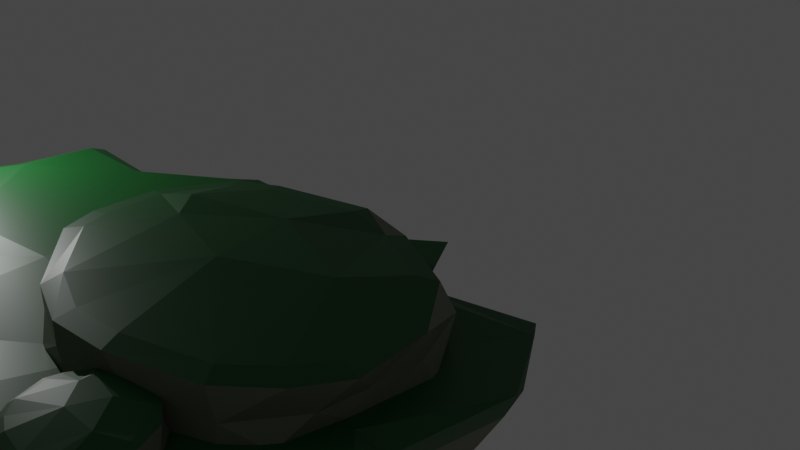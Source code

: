 # Source: cliffMaybe.blend  (saved by Blender 2.83.18; exported with 4.5.12 LTS)
import bpy
from mathutils import Matrix  # noqa: F401  (used for matrix-valued properties, if any)

bpy.ops.wm.read_factory_settings(use_empty=True)
scene = bpy.context.scene
scene.name = 'Scene'

# ---- collections
col_collection = bpy.data.collections.new('Collection'); scene.collection.children.link(col_collection)

# ---- materials (node trees are filled in below, after node groups)
mat_0_000_0_084_0_0007 = bpy.data.materials.new('0.000,0.084,0.0007')
mat_0_000_0_084_0_0007.use_transparent_shadow = False
mat_0_200_0_109_0_084 = bpy.data.materials.new('0.200,0.109,0.084')
mat_0_200_0_109_0_084.use_transparent_shadow = False
mat_0_165_0_188_0_125 = bpy.data.materials.new('0.165,0.188,0.125')
mat_0_165_0_188_0_125.use_transparent_shadow = False
mat_0_005_0_1_0_016 = bpy.data.materials.new('0.005,0.1,0.016')
mat_0_005_0_1_0_016.use_transparent_shadow = False

# ---- material node trees
mat_0_000_0_084_0_0007.use_nodes = True; mat_0_000_0_084_0_0007.node_tree.nodes.clear()
_N = mat_0_000_0_084_0_0007.node_tree.nodes; _L = mat_0_000_0_084_0_0007.node_tree.links
n0 = _N.new('ShaderNodeBsdfPrincipled'); n0.name = 'Principled BSDF'; n0.location = (10, 300)
n0.distribution = 'GGX'
n0.subsurface_method = 'BURLEY'
n0.inputs[0].default_value = (0.0, 0.08353, 0.0007099, 1.0)
n0.inputs[3].default_value = 1.45
n0.inputs[27].default_value = (0.0, 0.0, 0.0, 1.0)
n0.inputs[28].default_value = 1.0
n1 = _N.new('ShaderNodeOutputMaterial'); n1.name = 'Material Output'; n1.location = (300, 300)
_L.new(n0.outputs[0], n1.inputs[0])
n1.is_active_output = True
mat_0_200_0_109_0_084.use_nodes = True; mat_0_200_0_109_0_084.node_tree.nodes.clear()
_N = mat_0_200_0_109_0_084.node_tree.nodes; _L = mat_0_200_0_109_0_084.node_tree.links
n0 = _N.new('ShaderNodeBsdfPrincipled'); n0.name = 'Principled BSDF'; n0.location = (10, 300)
n0.distribution = 'GGX'
n0.subsurface_method = 'BURLEY'
n0.inputs[0].default_value = (0.1999, 0.1094, 0.08401, 1.0)
n0.inputs[3].default_value = 1.45
n0.inputs[27].default_value = (0.0, 0.0, 0.0, 1.0)
n0.inputs[28].default_value = 1.0
n1 = _N.new('ShaderNodeOutputMaterial'); n1.name = 'Material Output'; n1.location = (300, 300)
_L.new(n0.outputs[0], n1.inputs[0])
n1.is_active_output = True
mat_0_165_0_188_0_125.use_nodes = True; mat_0_165_0_188_0_125.node_tree.nodes.clear()
_N = mat_0_165_0_188_0_125.node_tree.nodes; _L = mat_0_165_0_188_0_125.node_tree.links
n0 = _N.new('ShaderNodeBsdfPrincipled'); n0.name = 'Principled BSDF'; n0.location = (10, 300)
n0.distribution = 'GGX'
n0.subsurface_method = 'BURLEY'
n0.inputs[0].default_value = (0.1651, 0.1878, 0.1248, 1.0)
n0.inputs[3].default_value = 1.45
n0.inputs[27].default_value = (0.0, 0.0, 0.0, 1.0)
n0.inputs[28].default_value = 1.0
n1 = _N.new('ShaderNodeOutputMaterial'); n1.name = 'Material Output'; n1.location = (300, 300)
_L.new(n0.outputs[0], n1.inputs[0])
n1.is_active_output = True
mat_0_005_0_1_0_016.use_nodes = True; mat_0_005_0_1_0_016.node_tree.nodes.clear()
_N = mat_0_005_0_1_0_016.node_tree.nodes; _L = mat_0_005_0_1_0_016.node_tree.links
n0 = _N.new('ShaderNodeBsdfPrincipled'); n0.name = 'Principled BSDF'; n0.location = (10, 300)
n0.distribution = 'GGX'
n0.subsurface_method = 'BURLEY'
n0.inputs[0].default_value = (0.004777, 0.0999, 0.016, 1.0)
n0.inputs[3].default_value = 1.45
n0.inputs[27].default_value = (0.0, 0.0, 0.0, 1.0)
n0.inputs[28].default_value = 1.0
n1 = _N.new('ShaderNodeOutputMaterial'); n1.name = 'Material Output'; n1.location = (300, 300)
_L.new(n0.outputs[0], n1.inputs[0])
n1.is_active_output = True

# ---- world
world_world = bpy.data.worlds.new('World'); scene.world = world_world
world_world.use_nodes = True; world_world.node_tree.nodes.clear()
_N = world_world.node_tree.nodes; _L = world_world.node_tree.links
n0 = _N.new('ShaderNodeOutputWorld'); n0.name = 'World Output'; n0.location = (300, 300)
n1 = _N.new('ShaderNodeBackground'); n1.name = 'Background'; n1.location = (10, 300)
n1.inputs[0].default_value = (0.05088, 0.05088, 0.05088, 1.0)
_L.new(n1.outputs[0], n0.inputs[0])
n0.is_active_output = True
world_world.color = (0.05088, 0.05088, 0.05088)
world_world.use_sun_shadow = False
world_world.sun_shadow_jitter_overblur = 0.0

# ---- cameras
cam_camera = bpy.data.cameras.new('Camera')
cam_camera.clip_end = 100.0
cam_camera.ortho_scale = 7.314

# ---- lights
light_light = bpy.data.lights.new('Light', 'POINT')
light_light.transmission_factor = 0.0
light_light.energy = 1000.0
light_light.shadow_soft_size = 0.1
light_light.shadow_maximum_resolution = 0.006
light_light.use_absolute_resolution = True

# ---- meshes
me_plane = bpy.data.meshes.new('Plane')
me_plane.from_pydata([], [], [])
_uv = me_plane.uv_layers.new(name='UVMap')
_uv.uv.foreach_set('vector', [])
me_plane.materials.append(mat_0_000_0_084_0_0007)
me_plane.materials.append(mat_0_200_0_109_0_084)
me_plane.use_remesh_fix_poles = True
me_plane.use_remesh_preserve_attributes = False
me_plane.use_mirror_vertex_groups = False
me_plane.update()
me_plane_003 = bpy.data.meshes.new('Plane.003')
me_plane_003.from_pydata([(-0.5881, 0.1005, 1.527), (-0.6649, -0.1845, 1.531), (-0.6369, -0.4238, 1.511), (-0.5743, -0.5373, 1.518), (-0.4827, 0.204, 1.527), (-0.1633, 0.379, 1.528), (0.02128, 0.3926, 1.474), (0.3427, 0.281, 1.541), (0.5202, 0.09615, 1.498), (0.6147, -0.1934, 1.536), (0.5581, -0.3564, 1.529), (0.4375, -0.5322, 1.528), (0.1601, -0.7107, 1.557), (-0.04989, -0.7683, 1.542), (-0.2616, -0.73, 1.569), (0.3659, 0.3049, 0.6047), (0.4281, 0.3429, 0.8457), (0.4364, 0.3816, 1.233), (0.5745, 0.1377, 1.177), (0.5799, 0.1776, 0.9236), (0.5696, 0.1272, 0.6053), (-0.5806, -0.6554, 0.6138), (-0.5342, -0.6066, 0.9578), (-0.5755, -0.6469, 1.202), (-0.7134, -0.4379, 1.132), (-0.697, -0.3572, 0.9199), (-0.6923, -0.4404, 0.7368), (0.6134, -0.09624, 1.196), (0.6196, -0.1453, 0.9579), (0.6598, -0.1228, 0.6369), (-0.7429, -0.146, 1.222), (-0.7615, -0.07658, 0.9721), (-0.73, -0.1396, 0.5598), (0.6369, -0.3096, 1.197), (0.6204, -0.4483, 0.9653), (0.639, -0.4071, 0.6134), (-0.6627, 0.1313, 1.2), (-0.6866, 0.1047, 0.8605), (-0.6656, 0.08246, 0.5841), (0.527, -0.5788, 1.188), (0.5341, -0.5979, 0.8451), (0.5387, -0.6052, 0.6363), (-0.4751, 0.3221, 1.193), (-0.453, 0.3635, 0.8926), (-0.4639, 0.3384, 0.6428), (0.3021, -0.7452, 1.169), (0.2491, -0.7933, 0.8376), (0.3037, -0.7759, 0.6184), (-0.2475, 0.4305, 1.23), (-0.2178, 0.4862, 0.9062), (-0.2647, 0.4382, 0.6133), (-0.07344, -0.8443, 1.212), (-0.01968, -0.8377, 0.9288), (-0.01967, -0.8803, 0.5839), (0.1853, 0.4711, 1.224), (0.1115, 0.4634, 0.9103), (0.06121, 0.4012, 0.5859), (-0.3331, -0.7942, 1.166), (-0.2537, -0.8437, 0.9181), (-0.3174, -0.831, 0.6295), (-0.1881, 0.4575, 1.478), (0.03196, 0.4738, 1.425), (-0.5291, 0.2705, 1.477), (-0.6595, 0.1426, 1.477), (-0.7458, -0.1779, 1.482), (-0.7143, -0.4478, 1.463), (-0.6324, -0.5963, 1.471), (0.3857, 0.3509, 1.491), (0.5894, 0.1388, 1.45), (0.6982, -0.1945, 1.488), (0.6284, -0.3953, 1.482), (0.4928, -0.5929, 1.481), (0.1938, -0.7854, 1.51), (-0.04584, -0.851, 1.495), (-0.2908, -0.8067, 1.47), (-0.4949, -0.1298, 1.671), (-0.385, -0.2375, 1.658), (-0.152, 0.07516, 1.656), (-0.009136, -0.2792, 1.703), (0.2942, -0.008231, 1.679)], [], [(17, 68, 18), (23, 65, 24), (78, 76, 14), (27, 68, 69), (30, 65, 64), (33, 69, 70), (30, 63, 36), (39, 70, 71), (36, 62, 42), (45, 71, 72), (48, 62, 60), (51, 72, 73), (48, 61, 54), (51, 74, 57), (54, 67, 17), (23, 74, 66), (59, 22, 21), (22, 57, 23), (15, 55, 16), (16, 54, 17), (53, 58, 59), (58, 51, 57), (56, 49, 55), (55, 48, 54), (53, 46, 52), (52, 45, 51), (50, 43, 49), (43, 48, 49), (47, 40, 46), (40, 45, 46), (44, 37, 43), (43, 36, 42), (35, 40, 41), (34, 39, 40), (32, 37, 38), (31, 36, 37), (35, 28, 34), (28, 33, 34), (32, 25, 31), (25, 30, 31), (29, 19, 28), (28, 18, 27), (26, 22, 25), (22, 24, 25), (20, 16, 19), (19, 17, 18), (6, 60, 5), (5, 62, 4), (0, 62, 63), (0, 64, 1), (2, 64, 65), (3, 65, 66), (6, 67, 61), (8, 67, 7), (8, 69, 68), (9, 70, 69), (11, 70, 10), (11, 72, 71), (13, 72, 12), (14, 73, 13), (3, 74, 14), (17, 67, 68), (0, 1, 75), (23, 66, 65), (75, 1, 76), (1, 2, 76), (2, 3, 76), (3, 14, 76), (14, 13, 78), (13, 12, 78), (12, 11, 78), (11, 10, 79), (78, 11, 79), (78, 77, 76), (27, 18, 68), (30, 24, 65), (33, 27, 69), (30, 64, 63), (39, 33, 70), (36, 63, 62), (45, 39, 71), (48, 42, 62), (51, 45, 72), (48, 60, 61), (51, 73, 74), (54, 61, 67), (23, 57, 74), (59, 58, 22), (22, 58, 57), (15, 56, 55), (16, 55, 54), (53, 52, 58), (58, 52, 51), (56, 50, 49), (55, 49, 48), (53, 47, 46), (52, 46, 45), (50, 44, 43), (43, 42, 48), (47, 41, 40), (40, 39, 45), (44, 38, 37), (43, 37, 36), (35, 34, 40), (34, 33, 39), (32, 31, 37), (31, 30, 36), (35, 29, 28), (28, 27, 33), (32, 26, 25), (25, 24, 30), (29, 20, 19), (28, 19, 18), (26, 21, 22), (22, 23, 24), (20, 15, 16), (19, 16, 17), (6, 61, 60), (5, 60, 62), (0, 4, 62), (0, 63, 64), (2, 1, 64), (3, 2, 65), (6, 7, 67), (8, 68, 67), (8, 9, 69), (9, 10, 70), (11, 71, 70), (11, 12, 72), (13, 73, 72), (14, 74, 73), (3, 66, 74), (75, 76, 77), (77, 78, 79), (79, 10, 9), (9, 8, 79), (8, 7, 79), (7, 6, 79), (6, 5, 77), (79, 6, 77), (5, 4, 77), (4, 0, 75), (77, 4, 75)])
me_plane_003.polygons.foreach_set('material_index', [0, 0, 1, 0, 0, 0, 0, 0, 0, 0, 0, 0, 0, 0, 0, 0, 0, 0, 0, 0, 0, 0, 0, 0, 0, 0, 0, 0, 0, 0, 0, 0, 0, 0, 0, 0, 0, 0, 0, 0, 0, 0, 0, 0, 0, 0, 1, 1, 1, 1, 1, 1, 1, 1, 1, 1, 1, 1, 1, 1, 1, 0, 1, 0, 1, 1, 1, 1, 1, 1, 1, 1, 1, 1, 0, 0, 0, 0, 0, 0, 0, 0, 0, 0, 0, 0, 0, 0, 0, 0, 0, 0, 0, 0, 0, 0, 0, 0, 0, 0, 0, 0, 0, 0, 0, 0, 0, 0, 0, 0, 0, 0, 0, 0, 0, 0, 0, 0, 1, 1, 1, 1, 1, 1, 1, 1, 1, 1, 1, 1, 1, 1, 1, 1, 1, 1, 1, 1, 1, 1, 1, 1, 1])
_uv = me_plane_003.uv_layers.new(name='UVMap')
_uv.uv.foreach_set('vector', [0.6965, 0.6678, 0.7869, 0.5735, 0.7869, 0.5735, 0.2092, 0.173, 0.1238, 0.2992, 0.1238, 0.2992, 0.498, 0.3658, 0.3116, 0.39, 0.3638, 0.143, 0.8258, 0.4379, 0.7869, 0.5735, 0.8258, 0.4379, 0.1177, 0.4521, 0.1238, 0.2992, 0.1177, 0.4521, 0.8173, 0.3039, 0.8258, 0.4379, 0.8173, 0.3039, 0.1177, 0.4521, 0.1671, 0.5661, 0.1671, 0.5661, 0.7438, 0.2053, 0.8173, 0.3039, 0.7438, 0.2053, 0.1671, 0.5661, 0.2591, 0.6546, 0.2591, 0.6546, 0.6286, 0.1167, 0.7438, 0.2053, 0.6286, 0.1167, 0.3929, 0.7135, 0.2591, 0.6546, 0.3929, 0.7135, 0.4843, 0.08106, 0.6286, 0.1167, 0.4843, 0.08106, 0.3929, 0.7135, 0.5501, 0.7223, 0.5501, 0.7223, 0.4843, 0.08106, 0.3363, 0.1003, 0.3363, 0.1003, 0.5501, 0.7223, 0.6965, 0.6678, 0.6965, 0.6678, 0.2092, 0.173, 0.3363, 0.1003, 0.2092, 0.173, 0.3363, 0.1003, 0.2092, 0.173, 0.2092, 0.173, 0.2092, 0.173, 0.3363, 0.1003, 0.2092, 0.173, 0.6965, 0.6678, 0.5501, 0.7223, 0.6965, 0.6678, 0.6965, 0.6678, 0.5501, 0.7223, 0.6965, 0.6678, 0.4843, 0.08106, 0.3363, 0.1003, 0.3363, 0.1003, 0.3363, 0.1003, 0.4843, 0.08106, 0.3363, 0.1003, 0.5501, 0.7223, 0.3929, 0.7135, 0.5501, 0.7223, 0.5501, 0.7223, 0.3929, 0.7135, 0.5501, 0.7223, 0.4843, 0.08106, 0.6286, 0.1167, 0.4843, 0.08106, 0.4843, 0.08106, 0.6286, 0.1167, 0.4843, 0.08106, 0.3929, 0.7135, 0.2591, 0.6546, 0.3929, 0.7135, 0.2591, 0.6546, 0.3929, 0.7135, 0.3929, 0.7135, 0.6286, 0.1167, 0.7438, 0.2053, 0.6286, 0.1167, 0.7438, 0.2053, 0.6286, 0.1167, 0.6286, 0.1167, 0.2591, 0.6546, 0.1671, 0.5661, 0.2591, 0.6546, 0.2591, 0.6546, 0.1671, 0.5661, 0.2591, 0.6546, 0.8173, 0.3039, 0.7438, 0.2053, 0.7438, 0.2053, 0.8173, 0.3039, 0.7438, 0.2053, 0.7438, 0.2053, 0.1177, 0.4521, 0.1671, 0.5661, 0.1671, 0.5661, 0.1177, 0.4521, 0.1671, 0.5661, 0.1671, 0.5661, 0.8173, 0.3039, 0.8258, 0.4379, 0.8173, 0.3039, 0.8258, 0.4379, 0.8173, 0.3039, 0.8173, 0.3039, 0.1177, 0.4521, 0.1238, 0.2992, 0.1177, 0.4521, 0.1238, 0.2992, 0.1177, 0.4521, 0.1177, 0.4521, 0.8258, 0.4379, 0.7869, 0.5735, 0.8258, 0.4379, 0.8258, 0.4379, 0.7869, 0.5735, 0.8258, 0.4379, 0.1238, 0.2992, 0.2092, 0.173, 0.1238, 0.2992, 0.2092, 0.173, 0.1238, 0.2992, 0.1238, 0.2992, 0.7869, 0.5735, 0.6965, 0.6678, 0.7869, 0.5735, 0.7869, 0.5735, 0.6965, 0.6678, 0.7869, 0.5735, 0.5293, 0.6788, 0.3929, 0.7135, 0.4191, 0.6735, 0.4191, 0.6735, 0.2591, 0.6546, 0.2758, 0.6079, 0.2136, 0.5519, 0.2591, 0.6546, 0.1671, 0.5661, 0.2136, 0.5519, 0.1177, 0.4521, 0.1672, 0.4352, 0.1818, 0.303, 0.1177, 0.4521, 0.1238, 0.2992, 0.2284, 0.225, 0.1238, 0.2992, 0.2092, 0.173, 0.5293, 0.6788, 0.6965, 0.6678, 0.5501, 0.7223, 0.7474, 0.5504, 0.6965, 0.6678, 0.6715, 0.63, 0.7474, 0.5504, 0.8258, 0.4379, 0.7869, 0.5735, 0.7859, 0.4254, 0.8173, 0.3039, 0.8258, 0.4379, 0.7147, 0.2412, 0.8173, 0.3039, 0.7702, 0.331, 0.7147, 0.2412, 0.6286, 0.1167, 0.7438, 0.2053, 0.4814, 0.1284, 0.6286, 0.1167, 0.5978, 0.1579, 0.3638, 0.143, 0.4843, 0.08106, 0.4814, 0.1284, 0.2284, 0.225, 0.3363, 0.1003, 0.3638, 0.143, 0.6965, 0.6678, 0.6965, 0.6678, 0.7869, 0.5735, 0.2136, 0.5519, 0.1672, 0.4352, 0.2564, 0.4475, 0.2092, 0.173, 0.2092, 0.173, 0.1238, 0.2992, 0.2564, 0.4475, 0.1672, 0.4352, 0.3116, 0.39, 0.1672, 0.4352, 0.1818, 0.303, 0.3116, 0.39, 0.1818, 0.303, 0.2284, 0.225, 0.3116, 0.39, 0.2284, 0.225, 0.3638, 0.143, 0.3116, 0.39, 0.3638, 0.143, 0.4814, 0.1284, 0.498, 0.3658, 0.4814, 0.1284, 0.5978, 0.1579, 0.498, 0.3658, 0.5978, 0.1579, 0.7147, 0.2412, 0.498, 0.3658, 0.7147, 0.2412, 0.7702, 0.331, 0.6424, 0.4142, 0.498, 0.3658, 0.7147, 0.2412, 0.6424, 0.4142, 0.498, 0.3658, 0.4278, 0.4184, 0.3116, 0.39, 0.8258, 0.4379, 0.7869, 0.5735, 0.7869, 0.5735, 0.1177, 0.4521, 0.1238, 0.2992, 0.1238, 0.2992, 0.8173, 0.3039, 0.8258, 0.4379, 0.8258, 0.4379, 0.1177, 0.4521, 0.1177, 0.4521, 0.1671, 0.5661, 0.7438, 0.2053, 0.8173, 0.3039, 0.8173, 0.3039, 0.1671, 0.5661, 0.1671, 0.5661, 0.2591, 0.6546, 0.6286, 0.1167, 0.7438, 0.2053, 0.7438, 0.2053, 0.3929, 0.7135, 0.2591, 0.6546, 0.2591, 0.6546, 0.4843, 0.08106, 0.6286, 0.1167, 0.6286, 0.1167, 0.3929, 0.7135, 0.3929, 0.7135, 0.5501, 0.7223, 0.4843, 0.08106, 0.4843, 0.08106, 0.3363, 0.1003, 0.5501, 0.7223, 0.5501, 0.7223, 0.6965, 0.6678, 0.2092, 0.173, 0.3363, 0.1003, 0.3363, 0.1003, 0.3363, 0.1003, 0.3363, 0.1003, 0.2092, 0.173, 0.2092, 0.173, 0.3363, 0.1003, 0.3363, 0.1003, 0.6965, 0.6678, 0.5501, 0.7223, 0.5501, 0.7223, 0.6965, 0.6678, 0.5501, 0.7223, 0.5501, 0.7223, 0.4843, 0.08106, 0.4843, 0.08106, 0.3363, 0.1003, 0.3363, 0.1003, 0.4843, 0.08106, 0.4843, 0.08106, 0.5501, 0.7223, 0.3929, 0.7135, 0.3929, 0.7135, 0.5501, 0.7223, 0.3929, 0.7135, 0.3929, 0.7135, 0.4843, 0.08106, 0.6286, 0.1167, 0.6286, 0.1167, 0.4843, 0.08106, 0.6286, 0.1167, 0.6286, 0.1167, 0.3929, 0.7135, 0.2591, 0.6546, 0.2591, 0.6546, 0.2591, 0.6546, 0.2591, 0.6546, 0.3929, 0.7135, 0.6286, 0.1167, 0.7438, 0.2053, 0.7438, 0.2053, 0.7438, 0.2053, 0.7438, 0.2053, 0.6286, 0.1167, 0.2591, 0.6546, 0.1671, 0.5661, 0.1671, 0.5661, 0.2591, 0.6546, 0.1671, 0.5661, 0.1671, 0.5661, 0.8173, 0.3039, 0.8173, 0.3039, 0.7438, 0.2053, 0.8173, 0.3039, 0.8173, 0.3039, 0.7438, 0.2053, 0.1177, 0.4521, 0.1177, 0.4521, 0.1671, 0.5661, 0.1177, 0.4521, 0.1177, 0.4521, 0.1671, 0.5661, 0.8173, 0.3039, 0.8258, 0.4379, 0.8258, 0.4379, 0.8258, 0.4379, 0.8258, 0.4379, 0.8173, 0.3039, 0.1177, 0.4521, 0.1238, 0.2992, 0.1238, 0.2992, 0.1238, 0.2992, 0.1238, 0.2992, 0.1177, 0.4521, 0.8258, 0.4379, 0.7869, 0.5735, 0.7869, 0.5735, 0.8258, 0.4379, 0.7869, 0.5735, 0.7869, 0.5735, 0.1238, 0.2992, 0.2092, 0.173, 0.2092, 0.173, 0.2092, 0.173, 0.2092, 0.173, 0.1238, 0.2992, 0.7869, 0.5735, 0.6965, 0.6678, 0.6965, 0.6678, 0.7869, 0.5735, 0.6965, 0.6678, 0.6965, 0.6678, 0.5293, 0.6788, 0.5501, 0.7223, 0.3929, 0.7135, 0.4191, 0.6735, 0.3929, 0.7135, 0.2591, 0.6546, 0.2136, 0.5519, 0.2758, 0.6079, 0.2591, 0.6546, 0.2136, 0.5519, 0.1671, 0.5661, 0.1177, 0.4521, 0.1818, 0.303, 0.1672, 0.4352, 0.1177, 0.4521, 0.2284, 0.225, 0.1818, 0.303, 0.1238, 0.2992, 0.5293, 0.6788, 0.6715, 0.63, 0.6965, 0.6678, 0.7474, 0.5504, 0.7869, 0.5735, 0.6965, 0.6678, 0.7474, 0.5504, 0.7859, 0.4254, 0.8258, 0.4379, 0.7859, 0.4254, 0.7702, 0.331, 0.8173, 0.3039, 0.7147, 0.2412, 0.7438, 0.2053, 0.8173, 0.3039, 0.7147, 0.2412, 0.5978, 0.1579, 0.6286, 0.1167, 0.4814, 0.1284, 0.4843, 0.08106, 0.6286, 0.1167, 0.3638, 0.143, 0.3363, 0.1003, 0.4843, 0.08106, 0.2284, 0.225, 0.2092, 0.173, 0.3363, 0.1003, 0.2564, 0.4475, 0.3116, 0.39, 0.4278, 0.4184, 0.4278, 0.4184, 0.498, 0.3658, 0.6424, 0.4142, 0.6424, 0.4142, 0.7702, 0.331, 0.7859, 0.4254, 0.7859, 0.4254, 0.7474, 0.5504, 0.6424, 0.4142, 0.7474, 0.5504, 0.6715, 0.63, 0.6424, 0.4142, 0.6715, 0.63, 0.5293, 0.6788, 0.6424, 0.4142, 0.5293, 0.6788, 0.4191, 0.6735, 0.4278, 0.4184, 0.6424, 0.4142, 0.5293, 0.6788, 0.4278, 0.4184, 0.4191, 0.6735, 0.2758, 0.6079, 0.4278, 0.4184, 0.2758, 0.6079, 0.2136, 0.5519, 0.2564, 0.4475, 0.4278, 0.4184, 0.2758, 0.6079, 0.2564, 0.4475])
me_plane_003.materials.append(mat_0_165_0_188_0_125)
me_plane_003.materials.append(mat_0_005_0_1_0_016)
me_plane_003.use_remesh_fix_poles = True
me_plane_003.use_remesh_preserve_attributes = False
me_plane_003.use_mirror_vertex_groups = False
me_plane_003.update()
me_plane_004 = bpy.data.meshes.new('Plane.004')
me_plane_004.from_pydata([(-0.5881, 0.1005, 1.527), (-0.6649, -0.1845, 1.531), (-0.6369, -0.4238, 1.511), (-0.5743, -0.5373, 1.518), (-0.4827, 0.204, 1.527), (-0.1633, 0.379, 1.528), (0.02128, 0.3926, 1.474), (0.3427, 0.281, 1.541), (0.5202, 0.09615, 1.498), (0.6147, -0.1934, 1.536), (0.5581, -0.3564, 1.529), (0.4375, -0.5322, 1.528), (0.1601, -0.7107, 1.557), (-0.04989, -0.7683, 1.542), (-0.2616, -0.73, 1.569), (0.3659, 0.3049, 0.6047), (0.4281, 0.3429, 0.8457), (0.4364, 0.3816, 1.233), (0.5745, 0.1377, 1.177), (0.5799, 0.1776, 0.9236), (0.5696, 0.1272, 0.6053), (-0.5806, -0.6554, 0.6138), (-0.5342, -0.6066, 0.9578), (-0.5755, -0.6469, 1.202), (-0.7134, -0.4379, 1.132), (-0.697, -0.3572, 0.9199), (-0.6923, -0.4404, 0.7368), (0.6134, -0.09624, 1.196), (0.6196, -0.1453, 0.9579), (0.6598, -0.1228, 0.6369), (-0.7429, -0.146, 1.222), (-0.7615, -0.07658, 0.9721), (-0.73, -0.1396, 0.5598), (0.6369, -0.3096, 1.197), (0.6204, -0.4483, 0.9653), (0.639, -0.4071, 0.6134), (-0.6627, 0.1313, 1.2), (-0.6866, 0.1047, 0.8605), (-0.6656, 0.08246, 0.5841), (0.527, -0.5788, 1.188), (0.5341, -0.5979, 0.8451), (0.5387, -0.6052, 0.6363), (-0.4751, 0.3221, 1.193), (-0.453, 0.3635, 0.8926), (-0.4639, 0.3384, 0.6428), (0.3021, -0.7452, 1.169), (0.2491, -0.7933, 0.8376), (0.3037, -0.7759, 0.6184), (-0.2475, 0.4305, 1.23), (-0.2178, 0.4862, 0.9062), (-0.2647, 0.4382, 0.6133), (-0.07344, -0.8443, 1.212), (-0.01968, -0.8377, 0.9288), (-0.01967, -0.8803, 0.5839), (0.1853, 0.4711, 1.224), (0.1115, 0.4634, 0.9103), (0.06121, 0.4012, 0.5859), (-0.3331, -0.7942, 1.166), (-0.2537, -0.8437, 0.9181), (-0.3174, -0.831, 0.6295), (-0.1881, 0.4575, 1.478), (0.03196, 0.4738, 1.425), (-0.5291, 0.2705, 1.477), (-0.6595, 0.1426, 1.477), (-0.7458, -0.1779, 1.482), (-0.7143, -0.4478, 1.463), (-0.6324, -0.5963, 1.471), (0.3857, 0.3509, 1.491), (0.5894, 0.1388, 1.45), (0.6982, -0.1945, 1.488), (0.6284, -0.3953, 1.482), (0.4928, -0.5929, 1.481), (0.1938, -0.7854, 1.51), (-0.04584, -0.851, 1.495), (-0.2908, -0.8067, 1.47), (-0.4949, -0.1298, 1.668), (-0.385, -0.2375, 1.679), (-0.152, 0.07516, 1.675), (-0.009136, -0.2792, 1.701), (0.2942, -0.008231, 1.665)], [], [(17, 68, 18), (23, 65, 24), (78, 76, 14), (27, 68, 69), (30, 65, 64), (33, 69, 70), (30, 63, 36), (39, 70, 71), (36, 62, 42), (45, 71, 72), (48, 62, 60), (51, 72, 73), (48, 61, 54), (51, 74, 57), (54, 67, 17), (23, 74, 66), (59, 22, 21), (22, 57, 23), (15, 55, 16), (16, 54, 17), (53, 58, 59), (58, 51, 57), (56, 49, 55), (55, 48, 54), (53, 46, 52), (52, 45, 51), (50, 43, 49), (43, 48, 49), (47, 40, 46), (40, 45, 46), (44, 37, 43), (43, 36, 42), (35, 40, 41), (34, 39, 40), (32, 37, 38), (31, 36, 37), (35, 28, 34), (28, 33, 34), (32, 25, 31), (25, 30, 31), (29, 19, 28), (28, 18, 27), (26, 22, 25), (22, 24, 25), (20, 16, 19), (19, 17, 18), (6, 60, 5), (5, 62, 4), (0, 62, 63), (0, 64, 1), (2, 64, 65), (3, 65, 66), (6, 67, 61), (8, 67, 7), (8, 69, 68), (9, 70, 69), (11, 70, 10), (11, 72, 71), (13, 72, 12), (14, 73, 13), (3, 74, 14), (17, 67, 68), (0, 1, 75), (23, 66, 65), (75, 1, 76), (1, 2, 76), (2, 3, 76), (3, 14, 76), (14, 13, 78), (13, 12, 78), (12, 11, 78), (11, 10, 79), (78, 11, 79), (78, 77, 76), (27, 18, 68), (30, 24, 65), (33, 27, 69), (30, 64, 63), (39, 33, 70), (36, 63, 62), (45, 39, 71), (48, 42, 62), (51, 45, 72), (48, 60, 61), (51, 73, 74), (54, 61, 67), (23, 57, 74), (59, 58, 22), (22, 58, 57), (15, 56, 55), (16, 55, 54), (53, 52, 58), (58, 52, 51), (56, 50, 49), (55, 49, 48), (53, 47, 46), (52, 46, 45), (50, 44, 43), (43, 42, 48), (47, 41, 40), (40, 39, 45), (44, 38, 37), (43, 37, 36), (35, 34, 40), (34, 33, 39), (32, 31, 37), (31, 30, 36), (35, 29, 28), (28, 27, 33), (32, 26, 25), (25, 24, 30), (29, 20, 19), (28, 19, 18), (26, 21, 22), (22, 23, 24), (20, 15, 16), (19, 16, 17), (6, 61, 60), (5, 60, 62), (0, 4, 62), (0, 63, 64), (2, 1, 64), (3, 2, 65), (6, 7, 67), (8, 68, 67), (8, 9, 69), (9, 10, 70), (11, 71, 70), (11, 12, 72), (13, 73, 72), (14, 74, 73), (3, 66, 74), (75, 76, 77), (77, 78, 79), (79, 10, 9), (9, 8, 79), (8, 7, 79), (7, 6, 79), (6, 5, 77), (79, 6, 77), (5, 4, 77), (4, 0, 75), (77, 4, 75)])
me_plane_004.polygons.foreach_set('material_index', [0, 0, 1, 0, 0, 0, 0, 0, 0, 0, 0, 0, 0, 0, 0, 0, 0, 0, 0, 0, 0, 0, 0, 0, 0, 0, 0, 0, 0, 0, 0, 0, 0, 0, 0, 0, 0, 0, 0, 0, 0, 0, 0, 0, 0, 0, 1, 1, 1, 1, 1, 1, 1, 1, 1, 1, 1, 1, 1, 1, 1, 0, 1, 0, 1, 1, 1, 1, 1, 1, 1, 1, 1, 1, 0, 0, 0, 0, 0, 0, 0, 0, 0, 0, 0, 0, 0, 0, 0, 0, 0, 0, 0, 0, 0, 0, 0, 0, 0, 0, 0, 0, 0, 0, 0, 0, 0, 0, 0, 0, 0, 0, 0, 0, 0, 0, 0, 1, 1, 1, 1, 1, 1, 1, 1, 1, 1, 1, 1, 1, 1, 1, 1, 1, 1, 1, 1, 1, 1, 1, 1, 1, 1])
_uv = me_plane_004.uv_layers.new(name='UVMap')
_uv.uv.foreach_set('vector', [0.6965, 0.6678, 0.7869, 0.5735, 0.7869, 0.5735, 0.2092, 0.173, 0.1238, 0.2992, 0.1238, 0.2992, 0.498, 0.3658, 0.3116, 0.39, 0.3638, 0.143, 0.8258, 0.4379, 0.7869, 0.5735, 0.8258, 0.4379, 0.1177, 0.4521, 0.1238, 0.2992, 0.1177, 0.4521, 0.8173, 0.3039, 0.8258, 0.4379, 0.8173, 0.3039, 0.1177, 0.4521, 0.1671, 0.5661, 0.1671, 0.5661, 0.7438, 0.2053, 0.8173, 0.3039, 0.7438, 0.2053, 0.1671, 0.5661, 0.2591, 0.6546, 0.2591, 0.6546, 0.6286, 0.1167, 0.7438, 0.2053, 0.6286, 0.1167, 0.3929, 0.7135, 0.2591, 0.6546, 0.3929, 0.7135, 0.4843, 0.08106, 0.6286, 0.1167, 0.4843, 0.08106, 0.3929, 0.7135, 0.5501, 0.7223, 0.5501, 0.7223, 0.4843, 0.08106, 0.3363, 0.1003, 0.3363, 0.1003, 0.5501, 0.7223, 0.6965, 0.6678, 0.6965, 0.6678, 0.2092, 0.173, 0.3363, 0.1003, 0.2092, 0.173, 0.3363, 0.1003, 0.2092, 0.173, 0.2092, 0.173, 0.2092, 0.173, 0.3363, 0.1003, 0.2092, 0.173, 0.6965, 0.6678, 0.5501, 0.7223, 0.6965, 0.6678, 0.6965, 0.6678, 0.5501, 0.7223, 0.6965, 0.6678, 0.4843, 0.08106, 0.3363, 0.1003, 0.3363, 0.1003, 0.3363, 0.1003, 0.4843, 0.08106, 0.3363, 0.1003, 0.5501, 0.7223, 0.3929, 0.7135, 0.5501, 0.7223, 0.5501, 0.7223, 0.3929, 0.7135, 0.5501, 0.7223, 0.4843, 0.08106, 0.6286, 0.1167, 0.4843, 0.08106, 0.4843, 0.08106, 0.6286, 0.1167, 0.4843, 0.08106, 0.3929, 0.7135, 0.2591, 0.6546, 0.3929, 0.7135, 0.2591, 0.6546, 0.3929, 0.7135, 0.3929, 0.7135, 0.6286, 0.1167, 0.7438, 0.2053, 0.6286, 0.1167, 0.7438, 0.2053, 0.6286, 0.1167, 0.6286, 0.1167, 0.2591, 0.6546, 0.1671, 0.5661, 0.2591, 0.6546, 0.2591, 0.6546, 0.1671, 0.5661, 0.2591, 0.6546, 0.8173, 0.3039, 0.7438, 0.2053, 0.7438, 0.2053, 0.8173, 0.3039, 0.7438, 0.2053, 0.7438, 0.2053, 0.1177, 0.4521, 0.1671, 0.5661, 0.1671, 0.5661, 0.1177, 0.4521, 0.1671, 0.5661, 0.1671, 0.5661, 0.8173, 0.3039, 0.8258, 0.4379, 0.8173, 0.3039, 0.8258, 0.4379, 0.8173, 0.3039, 0.8173, 0.3039, 0.1177, 0.4521, 0.1238, 0.2992, 0.1177, 0.4521, 0.1238, 0.2992, 0.1177, 0.4521, 0.1177, 0.4521, 0.8258, 0.4379, 0.7869, 0.5735, 0.8258, 0.4379, 0.8258, 0.4379, 0.7869, 0.5735, 0.8258, 0.4379, 0.1238, 0.2992, 0.2092, 0.173, 0.1238, 0.2992, 0.2092, 0.173, 0.1238, 0.2992, 0.1238, 0.2992, 0.7869, 0.5735, 0.6965, 0.6678, 0.7869, 0.5735, 0.7869, 0.5735, 0.6965, 0.6678, 0.7869, 0.5735, 0.5293, 0.6788, 0.3929, 0.7135, 0.4191, 0.6735, 0.4191, 0.6735, 0.2591, 0.6546, 0.2758, 0.6079, 0.2136, 0.5519, 0.2591, 0.6546, 0.1671, 0.5661, 0.2136, 0.5519, 0.1177, 0.4521, 0.1672, 0.4352, 0.1818, 0.303, 0.1177, 0.4521, 0.1238, 0.2992, 0.2284, 0.225, 0.1238, 0.2992, 0.2092, 0.173, 0.5293, 0.6788, 0.6965, 0.6678, 0.5501, 0.7223, 0.7474, 0.5504, 0.6965, 0.6678, 0.6715, 0.63, 0.7474, 0.5504, 0.8258, 0.4379, 0.7869, 0.5735, 0.7859, 0.4254, 0.8173, 0.3039, 0.8258, 0.4379, 0.7147, 0.2412, 0.8173, 0.3039, 0.7702, 0.331, 0.7147, 0.2412, 0.6286, 0.1167, 0.7438, 0.2053, 0.4814, 0.1284, 0.6286, 0.1167, 0.5978, 0.1579, 0.3638, 0.143, 0.4843, 0.08106, 0.4814, 0.1284, 0.2284, 0.225, 0.3363, 0.1003, 0.3638, 0.143, 0.6965, 0.6678, 0.6965, 0.6678, 0.7869, 0.5735, 0.2136, 0.5519, 0.1672, 0.4352, 0.2564, 0.4475, 0.2092, 0.173, 0.2092, 0.173, 0.1238, 0.2992, 0.2564, 0.4475, 0.1672, 0.4352, 0.3116, 0.39, 0.1672, 0.4352, 0.1818, 0.303, 0.3116, 0.39, 0.1818, 0.303, 0.2284, 0.225, 0.3116, 0.39, 0.2284, 0.225, 0.3638, 0.143, 0.3116, 0.39, 0.3638, 0.143, 0.4814, 0.1284, 0.498, 0.3658, 0.4814, 0.1284, 0.5978, 0.1579, 0.498, 0.3658, 0.5978, 0.1579, 0.7147, 0.2412, 0.498, 0.3658, 0.7147, 0.2412, 0.7702, 0.331, 0.6424, 0.4142, 0.498, 0.3658, 0.7147, 0.2412, 0.6424, 0.4142, 0.498, 0.3658, 0.4278, 0.4184, 0.3116, 0.39, 0.8258, 0.4379, 0.7869, 0.5735, 0.7869, 0.5735, 0.1177, 0.4521, 0.1238, 0.2992, 0.1238, 0.2992, 0.8173, 0.3039, 0.8258, 0.4379, 0.8258, 0.4379, 0.1177, 0.4521, 0.1177, 0.4521, 0.1671, 0.5661, 0.7438, 0.2053, 0.8173, 0.3039, 0.8173, 0.3039, 0.1671, 0.5661, 0.1671, 0.5661, 0.2591, 0.6546, 0.6286, 0.1167, 0.7438, 0.2053, 0.7438, 0.2053, 0.3929, 0.7135, 0.2591, 0.6546, 0.2591, 0.6546, 0.4843, 0.08106, 0.6286, 0.1167, 0.6286, 0.1167, 0.3929, 0.7135, 0.3929, 0.7135, 0.5501, 0.7223, 0.4843, 0.08106, 0.4843, 0.08106, 0.3363, 0.1003, 0.5501, 0.7223, 0.5501, 0.7223, 0.6965, 0.6678, 0.2092, 0.173, 0.3363, 0.1003, 0.3363, 0.1003, 0.3363, 0.1003, 0.3363, 0.1003, 0.2092, 0.173, 0.2092, 0.173, 0.3363, 0.1003, 0.3363, 0.1003, 0.6965, 0.6678, 0.5501, 0.7223, 0.5501, 0.7223, 0.6965, 0.6678, 0.5501, 0.7223, 0.5501, 0.7223, 0.4843, 0.08106, 0.4843, 0.08106, 0.3363, 0.1003, 0.3363, 0.1003, 0.4843, 0.08106, 0.4843, 0.08106, 0.5501, 0.7223, 0.3929, 0.7135, 0.3929, 0.7135, 0.5501, 0.7223, 0.3929, 0.7135, 0.3929, 0.7135, 0.4843, 0.08106, 0.6286, 0.1167, 0.6286, 0.1167, 0.4843, 0.08106, 0.6286, 0.1167, 0.6286, 0.1167, 0.3929, 0.7135, 0.2591, 0.6546, 0.2591, 0.6546, 0.2591, 0.6546, 0.2591, 0.6546, 0.3929, 0.7135, 0.6286, 0.1167, 0.7438, 0.2053, 0.7438, 0.2053, 0.7438, 0.2053, 0.7438, 0.2053, 0.6286, 0.1167, 0.2591, 0.6546, 0.1671, 0.5661, 0.1671, 0.5661, 0.2591, 0.6546, 0.1671, 0.5661, 0.1671, 0.5661, 0.8173, 0.3039, 0.8173, 0.3039, 0.7438, 0.2053, 0.8173, 0.3039, 0.8173, 0.3039, 0.7438, 0.2053, 0.1177, 0.4521, 0.1177, 0.4521, 0.1671, 0.5661, 0.1177, 0.4521, 0.1177, 0.4521, 0.1671, 0.5661, 0.8173, 0.3039, 0.8258, 0.4379, 0.8258, 0.4379, 0.8258, 0.4379, 0.8258, 0.4379, 0.8173, 0.3039, 0.1177, 0.4521, 0.1238, 0.2992, 0.1238, 0.2992, 0.1238, 0.2992, 0.1238, 0.2992, 0.1177, 0.4521, 0.8258, 0.4379, 0.7869, 0.5735, 0.7869, 0.5735, 0.8258, 0.4379, 0.7869, 0.5735, 0.7869, 0.5735, 0.1238, 0.2992, 0.2092, 0.173, 0.2092, 0.173, 0.2092, 0.173, 0.2092, 0.173, 0.1238, 0.2992, 0.7869, 0.5735, 0.6965, 0.6678, 0.6965, 0.6678, 0.7869, 0.5735, 0.6965, 0.6678, 0.6965, 0.6678, 0.5293, 0.6788, 0.5501, 0.7223, 0.3929, 0.7135, 0.4191, 0.6735, 0.3929, 0.7135, 0.2591, 0.6546, 0.2136, 0.5519, 0.2758, 0.6079, 0.2591, 0.6546, 0.2136, 0.5519, 0.1671, 0.5661, 0.1177, 0.4521, 0.1818, 0.303, 0.1672, 0.4352, 0.1177, 0.4521, 0.2284, 0.225, 0.1818, 0.303, 0.1238, 0.2992, 0.5293, 0.6788, 0.6715, 0.63, 0.6965, 0.6678, 0.7474, 0.5504, 0.7869, 0.5735, 0.6965, 0.6678, 0.7474, 0.5504, 0.7859, 0.4254, 0.8258, 0.4379, 0.7859, 0.4254, 0.7702, 0.331, 0.8173, 0.3039, 0.7147, 0.2412, 0.7438, 0.2053, 0.8173, 0.3039, 0.7147, 0.2412, 0.5978, 0.1579, 0.6286, 0.1167, 0.4814, 0.1284, 0.4843, 0.08106, 0.6286, 0.1167, 0.3638, 0.143, 0.3363, 0.1003, 0.4843, 0.08106, 0.2284, 0.225, 0.2092, 0.173, 0.3363, 0.1003, 0.2564, 0.4475, 0.3116, 0.39, 0.4278, 0.4184, 0.4278, 0.4184, 0.498, 0.3658, 0.6424, 0.4142, 0.6424, 0.4142, 0.7702, 0.331, 0.7859, 0.4254, 0.7859, 0.4254, 0.7474, 0.5504, 0.6424, 0.4142, 0.7474, 0.5504, 0.6715, 0.63, 0.6424, 0.4142, 0.6715, 0.63, 0.5293, 0.6788, 0.6424, 0.4142, 0.5293, 0.6788, 0.4191, 0.6735, 0.4278, 0.4184, 0.6424, 0.4142, 0.5293, 0.6788, 0.4278, 0.4184, 0.4191, 0.6735, 0.2758, 0.6079, 0.4278, 0.4184, 0.2758, 0.6079, 0.2136, 0.5519, 0.2564, 0.4475, 0.4278, 0.4184, 0.2758, 0.6079, 0.2564, 0.4475])
me_plane_004.materials.append(mat_0_165_0_188_0_125)
me_plane_004.materials.append(mat_0_005_0_1_0_016)
me_plane_004.use_remesh_fix_poles = True
me_plane_004.use_remesh_preserve_attributes = False
me_plane_004.use_mirror_vertex_groups = False
me_plane_004.update()
me_plane_006 = bpy.data.meshes.new('Plane.006')
me_plane_006.from_pydata([(-0.08659, -0.03404, -0.9826), (-0.08659, -0.03404, -0.9826), (-0.08659, -0.03404, -0.9826), (-0.08659, -0.03404, -0.9826), (-0.08659, -0.03404, -0.9826), (-0.08659, -0.03404, -0.9826), (-0.08659, -0.03404, -0.9826), (-0.08659, -0.03404, -0.9826), (-0.08659, -0.03404, -0.9826), (-0.08659, -0.03404, -0.9826), (-0.08659, -0.03404, -0.9826), (-0.08659, -0.03404, -0.9826), (-0.08659, -0.03404, -0.9826), (-0.08659, -0.03404, -0.9826), (-0.08659, -0.03404, -0.9826), (-0.08659, -0.03404, -0.9826), (-0.08659, -0.03404, -0.9826), (-0.08659, -0.03404, -0.9826), (-0.08659, -0.03404, -0.9826), (-0.08659, -0.03404, -0.9826), (-0.08659, -0.03404, -0.9826), (-0.08659, -0.03404, -0.9826), (-0.08659, -0.03404, -0.9826), (-0.08659, -0.03404, -0.9826), (-0.08659, -0.03404, -0.9826), (-0.08659, -0.03404, -0.9826), (-0.8153, 2.365, 1.409), (-1.349, 1.753, 1.416), (-1.814, 1.668, 1.42), (-1.979, 0.9841, 1.414), (-1.762, 0.4996, 1.416), (-2.065, -0.06651, 1.416), (-2.051, -0.5195, 1.418), (-1.839, -1.046, 1.413), (-1.923, -1.569, 1.417), (-1.765, -2.003, 1.42), (-1.282, -2.101, 1.42), (-0.711, -1.866, 1.405), (0.09089, -2.391, 1.419), (0.3822, -2.086, 1.416), (1.331, -1.989, 1.413), (1.392, -1.586, 1.422), (2.113, -1.246, 1.41), (2.381, -0.6682, 1.418), (1.94, -0.1241, 1.418), (2.229, 0.4145, 1.411), (1.507, 0.7575, 1.415), (1.556, 1.18, 1.426), (1.32, 1.698, 1.41), (0.6362, 1.993, 1.412), (0.3864, 2.547, 1.42), (-0.1818, 2.435, 1.419), (-1.477, -1.101, 0.1791), (-1.558, -1.4, 0.3901), (-1.653, -1.436, 0.6351), (-1.788, -1.242, 0.9172), (-1.874, -1.366, 1.167), (-1.83, -0.9404, 1.216), (-1.748, -0.9316, 0.8952), (-1.595, -0.9228, 0.6644), (-1.517, -0.8271, 0.4212), (-1.468, -0.7983, 0.1506), (0.5726, 1.412, 0.1479), (0.5214, 1.624, 0.4271), (0.5353, 1.724, 0.7044), (0.6139, 1.752, 0.8934), (0.6677, 1.878, 1.146), (1.29, 1.615, 1.16), (1.225, 1.526, 0.9473), (1.171, 1.474, 0.6816), (1.017, 1.416, 0.3736), (1.002, 1.268, 0.1602), (-1.046, 1.387, 0.1046), (-1.058, 1.589, 0.3619), (-1.241, 1.508, 0.7144), (-1.25, 1.573, 0.8569), (-1.211, 1.723, 1.205), (-0.6715, 2.306, 1.195), (-0.7177, 2.186, 0.9593), (-0.7207, 2.08, 0.6862), (-0.7274, 1.973, 0.4493), (-0.5576, 1.873, 0.1959), (1.653, -0.9779, 0.1536), (1.716, -1.074, 0.3995), (1.823, -1.064, 0.635), (1.973, -1.104, 0.9266), (2.052, -1.175, 1.163), (1.324, -1.514, 1.182), (1.294, -1.43, 0.9454), (1.133, -1.418, 0.6719), (1.118, -1.356, 0.3877), (1.066, -1.249, 0.153), (-1.374, -1.569, 0.1652), (-1.467, -1.582, 0.3502), (-1.497, -1.741, 0.6001), (-1.631, -1.811, 0.9788), (-1.72, -1.967, 1.271), (0.2535, 1.992, 0.1575), (0.2575, 2.119, 0.4134), (0.2719, 2.227, 0.6918), (0.3256, 2.345, 0.9435), (0.3861, 2.476, 1.229), (-1.39, 1.223, 0.194), (-1.496, 1.349, 0.4423), (-1.524, 1.368, 0.5488), (-1.474, 1.547, 0.9171), (-1.776, 1.613, 1.282), (1.861, -0.5464, 0.2026), (1.926, -0.5729, 0.395), (2.062, -0.5881, 0.6878), (2.179, -0.6468, 0.9562), (2.264, -0.6365, 1.137), (-0.9343, -1.668, 0.1346), (-1.113, -1.756, 0.4857), (-1.169, -1.843, 0.6877), (-1.111, -1.882, 0.8718), (-1.193, -2.041, 1.158), (-0.1491, 1.911, 0.1647), (-0.2513, 2.002, 0.4021), (-0.07852, 2.128, 0.6511), (-0.1469, 2.244, 0.9486), (-0.08548, 2.357, 1.159), (-1.562, 0.6921, 0.1717), (-1.64, 0.8414, 0.3762), (-1.682, 0.9271, 0.6895), (-1.754, 0.7886, 0.9418), (-1.882, 0.9685, 1.127), (1.428, -0.03605, 0.1541), (1.554, -0.1157, 0.4124), (1.612, -0.05883, 0.7258), (1.7, -0.1295, 0.8658), (1.865, -0.1092, 1.221), (-0.4955, -1.522, 0.12), (-0.5923, -1.553, 0.415), (-0.5382, -1.649, 0.6495), (-0.6199, -1.741, 0.9473), (-0.6575, -1.837, 1.208), (-1.447, 0.3862, 0.1753), (-1.493, 0.3354, 0.4166), (-1.547, 0.4058, 0.7151), (-1.607, 0.3971, 0.8907), (-1.694, 0.4903, 1.193), (1.604, 0.4166, 0.1836), (1.743, 0.407, 0.4549), (1.784, 0.4375, 0.688), (2.031, 0.3981, 0.9855), (2.125, 0.4044, 1.187), (0.04454, -1.983, 0.204), (0.06705, -2.074, 0.5004), (0.07633, -2.082, 0.6977), (0.06519, -2.213, 0.9274), (0.07108, -2.315, 1.103), (-1.653, -0.06419, 0.1389), (-1.677, -0.05556, 0.3998), (-1.781, -0.1691, 0.6207), (-1.876, -0.08722, 0.9085), (-2.006, -0.06782, 1.211), (1.157, 0.5824, 0.1056), (1.231, 0.6499, 0.4314), (1.311, 0.6493, 0.6611), (1.373, 0.675, 0.9271), (1.445, 0.7074, 1.16), (0.3298, -1.625, 0.1174), (0.3862, -1.696, 0.3988), (0.3144, -1.801, 0.6467), (0.3178, -1.9, 0.8962), (0.3516, -2.021, 1.145), (-1.625, -0.4652, 0.1607), (-1.636, -0.5279, 0.3872), (-1.808, -0.4672, 0.686), (-1.87, -0.6156, 0.9021), (-1.98, -0.5277, 1.15), (1.174, 0.8758, 0.1622), (1.233, 0.9786, 0.4303), (1.321, 1.066, 0.6499), (1.388, 1.053, 0.9026), (1.494, 1.162, 1.234), (1.039, -1.59, 0.1831), (1.102, -1.632, 0.4373), (1.113, -1.723, 0.6681), (1.254, -1.818, 0.9132), (1.289, -1.957, 1.24), (-1.947, -0.09771, 1.522), (-1.911, -0.4898, 1.512), (-1.724, -1.036, 1.558), (-1.803, -1.558, 1.522), (-1.682, -1.899, 1.504), (-1.303, -1.961, 1.489), (-0.5204, -1.602, 1.598), (0.07447, -2.177, 1.529), (0.113, -1.521, 1.529), (1.198, -1.85, 1.551), (1.282, -1.454, 1.525), (2.043, -1.347, 1.479), (2.32, -0.8125, 1.444), (1.64, 0.01385, 1.52), (1.887, 0.447, 1.489), (1.24, 0.5945, 1.543), (1.313, 1.182, 1.504), (1.202, 1.609, 1.479), (0.5669, 1.836, 1.545), (0.2989, 2.425, 1.511), (-0.1036, 2.058, 1.6), (-0.7245, 2.22, 1.498), (-1.266, 1.614, 1.515), (-1.701, 1.547, 1.511), (-1.836, 0.997, 1.526), (-1.615, 0.4991, 1.524), (-1.103, -0.6216, -0.07164), (-0.9379, -0.4637, -0.4274), (-0.3353, -0.4297, -0.604), (0.7435, 0.9597, -0.07442), (0.4616, 0.8915, -0.4591), (0.2763, 0.1578, -0.6189), (-0.5061, 1.68, -0.1669), (-0.3835, 0.6436, -0.1533), (-0.379, 0.67, -0.7168), (0.8526, -0.9734, -0.1223), (0.3237, -0.71, -0.4344), (0.2916, -0.3174, -0.6511), (-0.6526, -0.4029, -0.6593), (-0.5652, -0.5329, -0.2695), (-1.257, -0.8822, -0.1023), (0.03678, 0.5258, -0.7579), (0.3184, 0.2743, -0.2647), (0.4969, 1.173, -0.1438), (-0.2861, 0.2969, -0.6198), (-0.7901, 0.9799, -0.5397), (-0.6946, 0.8709, -0.04851), (0.3285, -0.2612, -0.6832), (0.4572, -0.7265, -0.4279), (1.311, -0.8776, -0.123), (-0.2865, -0.556, -0.6501), (-0.8687, -0.9634, -0.4347), (-1.042, -1.193, -0.05605), (-0.1218, 0.5026, -0.5935), (0.09677, 1.063, -0.4316), (0.117, 1.514, -0.06013), (-0.5086, 0.3916, -0.6948), (-0.599, 0.6107, -0.3011), (-1.328, 1.052, -0.1431), (0.5341, -0.0854, -0.6459), (0.8571, -0.4979, -0.3283), (1.502, -0.3541, -0.08014), (-0.2936, -0.6149, -0.6561), (-0.4449, -0.9435, -0.3372), (-0.7417, -1.382, -0.1328), (-0.1606, 0.3866, -0.5747), (-0.1412, 1.21, -0.455), (-0.1932, 1.341, -0.008891), (-0.4136, 0.1975, -0.5676), (-1.062, 0.2483, -0.474), (-1.044, 0.5603, -0.03611), (0.3364, -0.1108, -0.6564), (0.7171, 0.01822, -0.4173), (1.042, -0.1183, -0.06527), (-0.01139, -0.5491, -0.7597), (-0.3303, -0.7267, -0.4157), (-0.3686, -1.092, -0.05284), (-0.29, 0.09111, -0.6055), (-1.025, 0.2274, -0.4313), (-1.168, 0.294, -0.07081), (0.3944, 0.06679, -0.6604), (0.8308, 0.2391, -0.4444), (1.097, 0.2501, -0.01494), (-0.03918, -0.6679, -0.6781), (0.03453, -0.9842, -0.2986), (-0.03988, -1.632, -0.1018), (-0.7113, 0.1464, -0.7153), (-0.5913, -0.1067, -0.2662), (-1.312, -0.05878, -0.105), (0.3245, 0.08336, -0.7696), (0.6114, 0.31, -0.3302), (1.045, 0.527, -0.1836), (0.202, -0.6463, -0.6318), (0.1761, -0.7913, -0.2944), (0.2636, -1.332, -0.1534), (-0.5425, -0.2012, -0.6345), (-1.067, -0.1873, -0.3199), (-1.317, -0.3893, -0.1006), (0.2631, 0.1976, -0.617), (0.7741, 0.4691, -0.3479), (0.8859, 0.6795, -0.08341), (0.2196, -0.5412, -0.5931), (0.6728, -1.021, -0.3968), (0.7076, -1.108, 0.02086), (0.9886, -0.8608, 1.538), (0.4207, -0.4183, 1.464), (-0.4388, -0.7051, 1.579), (-0.7974, 0.1331, 1.5), (0.02522, 0.6383, 1.569), (-0.4096, 1.24, 1.604), (-1.116, 1.145, 1.507)], [], [(2, 1, 0), (184, 188, 288), (56, 33, 57), (66, 48, 67), (76, 26, 77), (86, 41, 87), (96, 34, 56), (101, 49, 66), (106, 27, 76), (86, 43, 42), (96, 36, 35), (101, 51, 50), (106, 29, 28), (111, 44, 43), (116, 37, 36), (77, 51, 121), (141, 29, 126), (146, 44, 131), (136, 38, 37), (156, 30, 141), (146, 46, 45), (166, 38, 151), (156, 32, 31), (176, 46, 161), (181, 39, 166), (57, 32, 171), (176, 48, 47), (181, 41, 40), (285, 91, 177), (177, 90, 178), (178, 89, 179), (89, 180, 179), (180, 87, 181), (211, 172, 282), (71, 173, 172), (70, 174, 173), (69, 175, 174), (68, 176, 175), (279, 61, 167), (61, 168, 167), (60, 169, 168), (59, 170, 169), (170, 57, 171), (285, 162, 276), (177, 163, 162), (163, 179, 164), (179, 165, 164), (180, 166, 165), (282, 157, 273), (172, 158, 157), (173, 159, 158), (159, 175, 160), (175, 161, 160), (279, 152, 270), (167, 153, 152), (168, 154, 153), (169, 155, 154), (155, 171, 156), (267, 162, 147), (147, 163, 148), (148, 164, 149), (149, 165, 150), (150, 166, 151), (264, 157, 142), (142, 158, 143), (143, 159, 144), (144, 160, 145), (145, 161, 146), (270, 137, 261), (137, 153, 138), (138, 154, 139), (139, 155, 140), (155, 141, 140), (267, 132, 258), (147, 133, 132), (148, 134, 133), (149, 135, 134), (135, 151, 136), (264, 127, 255), (142, 128, 127), (143, 129, 128), (144, 130, 129), (145, 131, 130), (252, 137, 122), (122, 138, 123), (123, 139, 124), (139, 125, 124), (125, 141, 126), (214, 117, 249), (81, 118, 117), (118, 79, 119), (79, 120, 119), (120, 77, 121), (246, 132, 112), (112, 133, 113), (113, 134, 114), (134, 115, 114), (135, 116, 115), (243, 127, 107), (107, 128, 108), (108, 129, 109), (109, 130, 110), (110, 131, 111), (240, 122, 102), (102, 123, 103), (123, 104, 103), (124, 105, 104), (105, 126, 106), (237, 117, 97), (117, 98, 97), (98, 119, 99), (99, 120, 100), (100, 121, 101), (234, 112, 92), (112, 93, 92), (113, 94, 93), (114, 95, 94), (95, 116, 96), (243, 82, 231), (107, 83, 82), (108, 84, 83), (109, 85, 84), (110, 86, 85), (240, 72, 228), (102, 73, 72), (73, 104, 74), (74, 105, 75), (105, 76, 75), (237, 62, 225), (97, 63, 62), (98, 64, 63), (99, 65, 64), (100, 66, 65), (234, 52, 222), (92, 53, 52), (53, 94, 54), (54, 95, 55), (95, 56, 55), (231, 91, 217), (82, 90, 91), (83, 89, 90), (84, 88, 89), (88, 86, 87), (214, 72, 81), (81, 73, 80), (80, 74, 79), (79, 75, 78), (78, 76, 77), (211, 62, 71), (62, 70, 71), (63, 69, 70), (69, 65, 68), (68, 66, 67), (222, 61, 208), (52, 60, 61), (53, 59, 60), (59, 55, 58), (55, 57, 58), (32, 182, 31), (33, 183, 32), (33, 185, 184), (34, 186, 185), (36, 186, 35), (37, 187, 36), (37, 189, 188), (39, 189, 38), (39, 191, 190), (41, 191, 40), (41, 193, 192), (42, 194, 193), (44, 194, 43), (44, 196, 195), (46, 196, 45), (46, 198, 197), (48, 198, 47), (49, 199, 48), (49, 201, 200), (51, 201, 50), (51, 203, 202), (27, 203, 26), (27, 205, 204), (29, 205, 28), (30, 206, 29), (30, 182, 207), (7, 220, 210), (210, 221, 209), (209, 222, 208), (22, 223, 213), (213, 224, 212), (212, 225, 211), (0, 226, 216), (216, 227, 215), (215, 228, 214), (15, 229, 219), (219, 230, 218), (230, 217, 218), (8, 232, 220), (220, 233, 221), (233, 222, 221), (23, 235, 223), (235, 224, 223), (236, 225, 224), (1, 238, 226), (226, 239, 227), (227, 240, 228), (16, 241, 229), (241, 230, 229), (242, 231, 230), (9, 244, 232), (232, 245, 233), (233, 246, 234), (24, 247, 235), (235, 248, 236), (248, 237, 236), (2, 250, 238), (238, 251, 239), (239, 252, 240), (17, 253, 241), (241, 254, 242), (242, 255, 243), (11, 244, 10), (244, 257, 245), (245, 258, 246), (25, 216, 247), (247, 215, 248), (248, 214, 249), (3, 259, 250), (250, 260, 251), (260, 252, 251), (18, 262, 253), (262, 254, 253), (263, 255, 254), (11, 265, 256), (265, 257, 256), (266, 258, 257), (4, 268, 259), (259, 269, 260), (260, 270, 261), (20, 262, 19), (262, 272, 263), (263, 273, 264), (12, 274, 265), (274, 266, 265), (266, 276, 267), (5, 277, 268), (268, 278, 269), (278, 270, 269), (21, 271, 20), (271, 281, 272), (272, 282, 273), (13, 283, 274), (274, 284, 275), (284, 276, 275), (6, 210, 277), (277, 209, 278), (278, 208, 279), (21, 213, 280), (280, 212, 281), (281, 211, 282), (14, 219, 283), (283, 218, 284), (284, 217, 285), (291, 290, 200), (6, 5, 4), (20, 19, 18), (22, 21, 20), (22, 20, 18), (17, 16, 15), (22, 18, 17), (25, 24, 23), (23, 22, 17), (15, 14, 13), (25, 23, 17), (15, 13, 12), (0, 25, 17), (15, 12, 11), (0, 17, 15), (15, 11, 10), (9, 8, 7), (15, 10, 9), (7, 6, 4), (15, 9, 7), (4, 3, 2), (0, 15, 7), (7, 4, 2), (0, 7, 2), (207, 182, 289), (182, 183, 289), (184, 185, 187), (185, 186, 187), (183, 184, 289), (289, 184, 288), (205, 206, 292), (206, 207, 292), (292, 204, 205), (290, 291, 292), (289, 290, 292), (188, 184, 187), (188, 189, 190), (190, 191, 192), (192, 286, 190), (286, 287, 190), (289, 292, 207), (287, 288, 190), (188, 190, 288), (56, 34, 33), (66, 49, 48), (76, 27, 26), (86, 42, 41), (96, 35, 34), (101, 50, 49), (106, 28, 27), (86, 111, 43), (96, 116, 36), (101, 121, 51), (106, 126, 29), (111, 131, 44), (116, 136, 37), (77, 26, 51), (141, 30, 29), (146, 45, 44), (136, 151, 38), (156, 31, 30), (146, 161, 46), (166, 39, 38), (156, 171, 32), (176, 47, 46), (181, 40, 39), (57, 33, 32), (176, 67, 48), (181, 87, 41), (285, 217, 91), (177, 91, 90), (178, 90, 89), (89, 88, 180), (180, 88, 87), (211, 71, 172), (71, 70, 173), (70, 69, 174), (69, 68, 175), (68, 67, 176), (279, 208, 61), (61, 60, 168), (60, 59, 169), (59, 58, 170), (170, 58, 57), (285, 177, 162), (177, 178, 163), (163, 178, 179), (179, 180, 165), (180, 181, 166), (282, 172, 157), (172, 173, 158), (173, 174, 159), (159, 174, 175), (175, 176, 161), (279, 167, 152), (167, 168, 153), (168, 169, 154), (169, 170, 155), (155, 170, 171), (267, 276, 162), (147, 162, 163), (148, 163, 164), (149, 164, 165), (150, 165, 166), (264, 273, 157), (142, 157, 158), (143, 158, 159), (144, 159, 160), (145, 160, 161), (270, 152, 137), (137, 152, 153), (138, 153, 154), (139, 154, 155), (155, 156, 141), (267, 147, 132), (147, 148, 133), (148, 149, 134), (149, 150, 135), (135, 150, 151), (264, 142, 127), (142, 143, 128), (143, 144, 129), (144, 145, 130), (145, 146, 131), (252, 261, 137), (122, 137, 138), (123, 138, 139), (139, 140, 125), (125, 140, 141), (214, 81, 117), (81, 80, 118), (118, 80, 79), (79, 78, 120), (120, 78, 77), (246, 258, 132), (112, 132, 133), (113, 133, 134), (134, 135, 115), (135, 136, 116), (243, 255, 127), (107, 127, 128), (108, 128, 129), (109, 129, 130), (110, 130, 131), (240, 252, 122), (102, 122, 123), (123, 124, 104), (124, 125, 105), (105, 125, 126), (237, 249, 117), (117, 118, 98), (98, 118, 119), (99, 119, 120), (100, 120, 121), (234, 246, 112), (112, 113, 93), (113, 114, 94), (114, 115, 95), (95, 115, 116), (243, 107, 82), (107, 108, 83), (108, 109, 84), (109, 110, 85), (110, 111, 86), (240, 102, 72), (102, 103, 73), (73, 103, 104), (74, 104, 105), (105, 106, 76), (237, 97, 62), (97, 98, 63), (98, 99, 64), (99, 100, 65), (100, 101, 66), (234, 92, 52), (92, 93, 53), (53, 93, 94), (54, 94, 95), (95, 96, 56), (231, 82, 91), (82, 83, 90), (83, 84, 89), (84, 85, 88), (88, 85, 86), (214, 228, 72), (81, 72, 73), (80, 73, 74), (79, 74, 75), (78, 75, 76), (211, 225, 62), (62, 63, 70), (63, 64, 69), (69, 64, 65), (68, 65, 66), (222, 52, 61), (52, 53, 60), (53, 54, 59), (59, 54, 55), (55, 56, 57), (32, 183, 182), (33, 184, 183), (33, 34, 185), (34, 35, 186), (36, 187, 186), (37, 188, 187), (37, 38, 189), (39, 190, 189), (39, 40, 191), (41, 192, 191), (41, 42, 193), (42, 43, 194), (44, 195, 194), (44, 45, 196), (46, 197, 196), (46, 47, 198), (48, 199, 198), (49, 200, 199), (49, 50, 201), (51, 202, 201), (51, 26, 203), (27, 204, 203), (27, 28, 205), (29, 206, 205), (30, 207, 206), (30, 31, 182), (7, 8, 220), (210, 220, 221), (209, 221, 222), (22, 23, 223), (213, 223, 224), (212, 224, 225), (0, 1, 226), (216, 226, 227), (215, 227, 228), (15, 16, 229), (219, 229, 230), (230, 231, 217), (8, 9, 232), (220, 232, 233), (233, 234, 222), (23, 24, 235), (235, 236, 224), (236, 237, 225), (1, 2, 238), (226, 238, 239), (227, 239, 240), (16, 17, 241), (241, 242, 230), (242, 243, 231), (9, 10, 244), (232, 244, 245), (233, 245, 246), (24, 25, 247), (235, 247, 248), (248, 249, 237), (2, 3, 250), (238, 250, 251), (239, 251, 252), (17, 18, 253), (241, 253, 254), (242, 254, 255), (11, 256, 244), (244, 256, 257), (245, 257, 258), (25, 0, 216), (247, 216, 215), (248, 215, 214), (3, 4, 259), (250, 259, 260), (260, 261, 252), (18, 19, 262), (262, 263, 254), (263, 264, 255), (11, 12, 265), (265, 266, 257), (266, 267, 258), (4, 5, 268), (259, 268, 269), (260, 269, 270), (20, 271, 262), (262, 271, 272), (263, 272, 273), (12, 13, 274), (274, 275, 266), (266, 275, 276), (5, 6, 277), (268, 277, 278), (278, 279, 270), (21, 280, 271), (271, 280, 281), (272, 281, 282), (13, 14, 283), (274, 283, 284), (284, 285, 276), (6, 7, 210), (277, 210, 209), (278, 209, 208), (21, 22, 213), (280, 213, 212), (281, 212, 211), (14, 15, 219), (283, 219, 218), (284, 218, 217), (286, 192, 193), (193, 194, 286), (194, 195, 286), (195, 196, 197), (197, 198, 290), (198, 199, 200), (200, 201, 202), (198, 200, 290), (195, 197, 287), (287, 286, 195), (289, 288, 287), (290, 289, 287), (200, 202, 291), (202, 203, 291), (203, 204, 291), (204, 292, 291), (290, 287, 197)])
me_plane_006.polygons.foreach_set('material_index', [1, 0, 0, 0, 0, 0, 0, 0, 0, 0, 0, 0, 0, 0, 0, 0, 0, 0, 0, 0, 0, 0, 0, 0, 0, 0, 0, 0, 1, 1, 1, 1, 1, 1, 1, 1, 1, 1, 1, 1, 1, 1, 1, 1, 1, 1, 1, 1, 1, 1, 1, 1, 1, 1, 1, 1, 1, 1, 1, 1, 1, 1, 1, 1, 1, 1, 1, 1, 1, 1, 1, 1, 1, 1, 1, 1, 1, 1, 1, 1, 1, 1, 1, 1, 1, 1, 1, 1, 1, 1, 1, 1, 1, 1, 1, 1, 1, 1, 1, 1, 1, 1, 1, 1, 1, 1, 1, 1, 1, 1, 1, 1, 1, 1, 1, 1, 1, 1, 1, 1, 1, 1, 1, 1, 1, 1, 1, 1, 1, 1, 1, 1, 1, 1, 1, 1, 1, 1, 1, 1, 1, 1, 1, 1, 1, 1, 1, 1, 1, 1, 1, 1, 1, 1, 1, 1, 1, 1, 0, 0, 0, 0, 0, 0, 0, 0, 0, 0, 0, 0, 0, 0, 0, 0, 0, 0, 0, 0, 0, 0, 0, 0, 0, 0, 1, 1, 1, 1, 1, 1, 1, 1, 1, 1, 1, 1, 1, 1, 1, 1, 1, 1, 1, 1, 1, 1, 1, 1, 1, 1, 1, 1, 1, 1, 1, 1, 1, 1, 1, 1, 1, 1, 1, 1, 1, 1, 1, 1, 1, 1, 1, 1, 1, 1, 1, 1, 1, 1, 1, 1, 1, 1, 1, 1, 1, 1, 1, 1, 1, 1, 1, 1, 1, 1, 1, 1, 1, 1, 1, 1, 1, 1, 0, 1, 1, 1, 1, 1, 1, 1, 1, 1, 1, 1, 1, 1, 1, 1, 1, 1, 1, 1, 1, 1, 1, 1, 0, 0, 0, 0, 0, 0, 0, 0, 0, 0, 0, 0, 0, 0, 0, 0, 0, 0, 0, 0, 0, 0, 0, 0, 0, 0, 0, 0, 0, 0, 0, 0, 0, 0, 0, 0, 0, 0, 0, 0, 0, 0, 0, 0, 0, 1, 1, 1, 1, 1, 1, 1, 1, 1, 1, 1, 1, 1, 1, 1, 1, 1, 1, 1, 1, 1, 1, 1, 1, 1, 1, 1, 1, 1, 1, 1, 1, 1, 1, 1, 1, 1, 1, 1, 1, 1, 1, 1, 1, 1, 1, 1, 1, 1, 1, 1, 1, 1, 1, 1, 1, 1, 1, 1, 1, 1, 1, 1, 1, 1, 1, 1, 1, 1, 1, 1, 1, 1, 1, 1, 1, 1, 1, 1, 1, 1, 1, 1, 1, 1, 1, 1, 1, 1, 1, 1, 1, 1, 1, 1, 1, 1, 1, 1, 1, 1, 1, 1, 1, 1, 1, 1, 1, 1, 1, 1, 1, 1, 1, 1, 1, 1, 1, 1, 1, 1, 1, 1, 1, 1, 1, 1, 1, 1, 1, 0, 0, 0, 0, 0, 0, 0, 0, 0, 0, 0, 0, 0, 0, 0, 0, 0, 0, 0, 0, 0, 0, 0, 0, 0, 0, 1, 1, 1, 1, 1, 1, 1, 1, 1, 1, 1, 1, 1, 1, 1, 1, 1, 1, 1, 1, 1, 1, 1, 1, 1, 1, 1, 1, 1, 1, 1, 1, 1, 1, 1, 1, 1, 1, 1, 1, 1, 1, 1, 1, 1, 1, 1, 1, 1, 1, 1, 1, 1, 1, 1, 1, 1, 1, 1, 1, 1, 1, 1, 1, 1, 1, 1, 1, 1, 1, 1, 1, 1, 1, 1, 1, 1, 1, 0, 0, 0, 0, 0, 0, 0, 0, 0, 0, 0, 0, 0, 0, 0, 0, 0])
_uv = me_plane_006.uv_layers.new(name='UVMap')
_uv.uv.foreach_set('vector', [0.2072, 0.7208, 0.2769, 0.7477, 0.3607, 0.8347, 0.2225, 0.3413, 0.3722, 0.2434, 0.4612, 0.4355, 0.1946, 0.2713, 0.2041, 0.341, 0.2041, 0.341, 0.568, 0.7698, 0.663, 0.7366, 0.663, 0.7366, 0.2769, 0.7477, 0.3607, 0.8347, 0.3607, 0.8347, 0.7769, 0.3077, 0.6709, 0.2571, 0.6709, 0.2571, 0.2088, 0.1985, 0.1946, 0.2713, 0.1946, 0.2713, 0.5222, 0.8584, 0.568, 0.7698, 0.568, 0.7698, 0.2072, 0.7208, 0.2769, 0.7477, 0.2769, 0.7477, 0.7769, 0.3077, 0.8165, 0.3916, 0.7769, 0.3077, 0.2088, 0.1985, 0.2816, 0.1843, 0.2088, 0.1985, 0.5222, 0.8584, 0.4462, 0.8347, 0.5222, 0.8584, 0.2072, 0.7208, 0.1867, 0.6321, 0.2072, 0.7208, 0.8165, 0.3916, 0.75, 0.4676, 0.8165, 0.3916, 0.2816, 0.1843, 0.3718, 0.2144, 0.2816, 0.1843, 0.3607, 0.8347, 0.4462, 0.8347, 0.4462, 0.8347, 0.212, 0.5578, 0.1867, 0.6321, 0.1867, 0.6321, 0.7928, 0.5451, 0.75, 0.4676, 0.75, 0.4676, 0.3718, 0.2144, 0.4842, 0.14, 0.3718, 0.2144, 0.1708, 0.4739, 0.212, 0.5578, 0.212, 0.5578, 0.7928, 0.5451, 0.6915, 0.5973, 0.7928, 0.5451, 0.5253, 0.1875, 0.4842, 0.14, 0.4842, 0.14, 0.1708, 0.4739, 0.1772, 0.4043, 0.1708, 0.4739, 0.6915, 0.659, 0.6915, 0.5973, 0.6915, 0.5973, 0.663, 0.1969, 0.5253, 0.1875, 0.5253, 0.1875, 0.2041, 0.341, 0.1772, 0.4043, 0.1772, 0.4043, 0.6915, 0.659, 0.663, 0.7366, 0.6915, 0.659, 0.663, 0.1969, 0.6709, 0.2571, 0.663, 0.1969, 0.663, 0.1969, 0.6709, 0.2571, 0.663, 0.1969, 0.663, 0.1969, 0.6709, 0.2571, 0.663, 0.1969, 0.663, 0.1969, 0.6709, 0.2571, 0.663, 0.1969, 0.6709, 0.2571, 0.663, 0.1969, 0.663, 0.1969, 0.663, 0.1969, 0.6709, 0.2571, 0.663, 0.1969, 0.663, 0.7366, 0.6915, 0.659, 0.6915, 0.659, 0.663, 0.7366, 0.6915, 0.659, 0.6915, 0.659, 0.663, 0.7366, 0.6915, 0.659, 0.6915, 0.659, 0.663, 0.7366, 0.6915, 0.659, 0.6915, 0.659, 0.663, 0.7366, 0.6915, 0.659, 0.6915, 0.659, 0.1772, 0.4043, 0.2041, 0.341, 0.1772, 0.4043, 0.2041, 0.341, 0.1772, 0.4043, 0.1772, 0.4043, 0.2041, 0.341, 0.1772, 0.4043, 0.1772, 0.4043, 0.2041, 0.341, 0.1772, 0.4043, 0.1772, 0.4043, 0.1772, 0.4043, 0.2041, 0.341, 0.1772, 0.4043, 0.663, 0.1969, 0.5253, 0.1875, 0.5253, 0.1875, 0.663, 0.1969, 0.5253, 0.1875, 0.5253, 0.1875, 0.5253, 0.1875, 0.663, 0.1969, 0.5253, 0.1875, 0.663, 0.1969, 0.5253, 0.1875, 0.5253, 0.1875, 0.663, 0.1969, 0.5253, 0.1875, 0.5253, 0.1875, 0.6915, 0.659, 0.6915, 0.5973, 0.6915, 0.5973, 0.6915, 0.659, 0.6915, 0.5973, 0.6915, 0.5973, 0.6915, 0.659, 0.6915, 0.5973, 0.6915, 0.5973, 0.6915, 0.5973, 0.6915, 0.659, 0.6915, 0.5973, 0.6915, 0.659, 0.6915, 0.5973, 0.6915, 0.5973, 0.1772, 0.4043, 0.1708, 0.4739, 0.1708, 0.4739, 0.1772, 0.4043, 0.1708, 0.4739, 0.1708, 0.4739, 0.1772, 0.4043, 0.1708, 0.4739, 0.1708, 0.4739, 0.1772, 0.4043, 0.1708, 0.4739, 0.1708, 0.4739, 0.1708, 0.4739, 0.1772, 0.4043, 0.1708, 0.4739, 0.4842, 0.14, 0.5253, 0.1875, 0.4842, 0.14, 0.4842, 0.14, 0.5253, 0.1875, 0.4842, 0.14, 0.4842, 0.14, 0.5253, 0.1875, 0.4842, 0.14, 0.4842, 0.14, 0.5253, 0.1875, 0.4842, 0.14, 0.4842, 0.14, 0.5253, 0.1875, 0.4842, 0.14, 0.7928, 0.5451, 0.6915, 0.5973, 0.7928, 0.5451, 0.7928, 0.5451, 0.6915, 0.5973, 0.7928, 0.5451, 0.7928, 0.5451, 0.6915, 0.5973, 0.7928, 0.5451, 0.7928, 0.5451, 0.6915, 0.5973, 0.7928, 0.5451, 0.7928, 0.5451, 0.6915, 0.5973, 0.7928, 0.5451, 0.1708, 0.4739, 0.212, 0.5578, 0.212, 0.5578, 0.212, 0.5578, 0.1708, 0.4739, 0.212, 0.5578, 0.212, 0.5578, 0.1708, 0.4739, 0.212, 0.5578, 0.212, 0.5578, 0.1708, 0.4739, 0.212, 0.5578, 0.1708, 0.4739, 0.212, 0.5578, 0.212, 0.5578, 0.4842, 0.14, 0.3718, 0.2144, 0.3718, 0.2144, 0.4842, 0.14, 0.3718, 0.2144, 0.3718, 0.2144, 0.4842, 0.14, 0.3718, 0.2144, 0.3718, 0.2144, 0.4842, 0.14, 0.3718, 0.2144, 0.3718, 0.2144, 0.3718, 0.2144, 0.4842, 0.14, 0.3718, 0.2144, 0.7928, 0.5451, 0.75, 0.4676, 0.75, 0.4676, 0.7928, 0.5451, 0.75, 0.4676, 0.75, 0.4676, 0.7928, 0.5451, 0.75, 0.4676, 0.75, 0.4676, 0.7928, 0.5451, 0.75, 0.4676, 0.75, 0.4676, 0.7928, 0.5451, 0.75, 0.4676, 0.75, 0.4676, 0.1867, 0.6321, 0.212, 0.5578, 0.1867, 0.6321, 0.1867, 0.6321, 0.212, 0.5578, 0.1867, 0.6321, 0.1867, 0.6321, 0.212, 0.5578, 0.1867, 0.6321, 0.212, 0.5578, 0.1867, 0.6321, 0.1867, 0.6321, 0.1867, 0.6321, 0.212, 0.5578, 0.1867, 0.6321, 0.3607, 0.8347, 0.4462, 0.8347, 0.4462, 0.8347, 0.3607, 0.8347, 0.4462, 0.8347, 0.4462, 0.8347, 0.4462, 0.8347, 0.3607, 0.8347, 0.4462, 0.8347, 0.3607, 0.8347, 0.4462, 0.8347, 0.4462, 0.8347, 0.4462, 0.8347, 0.3607, 0.8347, 0.4462, 0.8347, 0.2816, 0.1843, 0.3718, 0.2144, 0.2816, 0.1843, 0.2816, 0.1843, 0.3718, 0.2144, 0.2816, 0.1843, 0.2816, 0.1843, 0.3718, 0.2144, 0.2816, 0.1843, 0.3718, 0.2144, 0.2816, 0.1843, 0.2816, 0.1843, 0.3718, 0.2144, 0.2816, 0.1843, 0.2816, 0.1843, 0.8165, 0.3916, 0.75, 0.4676, 0.8165, 0.3916, 0.8165, 0.3916, 0.75, 0.4676, 0.8165, 0.3916, 0.8165, 0.3916, 0.75, 0.4676, 0.8165, 0.3916, 0.8165, 0.3916, 0.75, 0.4676, 0.8165, 0.3916, 0.8165, 0.3916, 0.75, 0.4676, 0.8165, 0.3916, 0.2072, 0.7208, 0.1867, 0.6321, 0.2072, 0.7208, 0.2072, 0.7208, 0.1867, 0.6321, 0.2072, 0.7208, 0.1867, 0.6321, 0.2072, 0.7208, 0.2072, 0.7208, 0.1867, 0.6321, 0.2072, 0.7208, 0.2072, 0.7208, 0.2072, 0.7208, 0.1867, 0.6321, 0.2072, 0.7208, 0.5222, 0.8584, 0.4462, 0.8347, 0.5222, 0.8584, 0.4462, 0.8347, 0.5222, 0.8584, 0.5222, 0.8584, 0.5222, 0.8584, 0.4462, 0.8347, 0.5222, 0.8584, 0.5222, 0.8584, 0.4462, 0.8347, 0.5222, 0.8584, 0.5222, 0.8584, 0.4462, 0.8347, 0.5222, 0.8584, 0.2088, 0.1985, 0.2816, 0.1843, 0.2088, 0.1985, 0.2816, 0.1843, 0.2088, 0.1985, 0.2088, 0.1985, 0.2816, 0.1843, 0.2088, 0.1985, 0.2088, 0.1985, 0.2816, 0.1843, 0.2088, 0.1985, 0.2088, 0.1985, 0.2088, 0.1985, 0.2816, 0.1843, 0.2088, 0.1985, 0.8165, 0.3916, 0.7769, 0.3077, 0.7769, 0.3077, 0.8165, 0.3916, 0.7769, 0.3077, 0.7769, 0.3077, 0.8165, 0.3916, 0.7769, 0.3077, 0.7769, 0.3077, 0.8165, 0.3916, 0.7769, 0.3077, 0.7769, 0.3077, 0.8165, 0.3916, 0.7769, 0.3077, 0.7769, 0.3077, 0.2072, 0.7208, 0.2769, 0.7477, 0.2769, 0.7477, 0.2072, 0.7208, 0.2769, 0.7477, 0.2769, 0.7477, 0.2769, 0.7477, 0.2072, 0.7208, 0.2769, 0.7477, 0.2769, 0.7477, 0.2072, 0.7208, 0.2769, 0.7477, 0.2072, 0.7208, 0.2769, 0.7477, 0.2769, 0.7477, 0.5222, 0.8584, 0.568, 0.7698, 0.568, 0.7698, 0.5222, 0.8584, 0.568, 0.7698, 0.568, 0.7698, 0.5222, 0.8584, 0.568, 0.7698, 0.568, 0.7698, 0.5222, 0.8584, 0.568, 0.7698, 0.568, 0.7698, 0.5222, 0.8584, 0.568, 0.7698, 0.568, 0.7698, 0.2088, 0.1985, 0.1946, 0.2713, 0.1946, 0.2713, 0.2088, 0.1985, 0.1946, 0.2713, 0.1946, 0.2713, 0.1946, 0.2713, 0.2088, 0.1985, 0.1946, 0.2713, 0.1946, 0.2713, 0.2088, 0.1985, 0.1946, 0.2713, 0.2088, 0.1985, 0.1946, 0.2713, 0.1946, 0.2713, 0.7769, 0.3077, 0.6709, 0.2571, 0.6709, 0.2571, 0.7769, 0.3077, 0.6709, 0.2571, 0.6709, 0.2571, 0.7769, 0.3077, 0.6709, 0.2571, 0.6709, 0.2571, 0.7769, 0.3077, 0.6709, 0.2571, 0.6709, 0.2571, 0.6709, 0.2571, 0.7769, 0.3077, 0.6709, 0.2571, 0.3607, 0.8347, 0.2769, 0.7477, 0.3607, 0.8347, 0.3607, 0.8347, 0.2769, 0.7477, 0.3607, 0.8347, 0.3607, 0.8347, 0.2769, 0.7477, 0.3607, 0.8347, 0.3607, 0.8347, 0.2769, 0.7477, 0.3607, 0.8347, 0.3607, 0.8347, 0.2769, 0.7477, 0.3607, 0.8347, 0.663, 0.7366, 0.568, 0.7698, 0.663, 0.7366, 0.568, 0.7698, 0.663, 0.7366, 0.663, 0.7366, 0.568, 0.7698, 0.663, 0.7366, 0.663, 0.7366, 0.663, 0.7366, 0.568, 0.7698, 0.663, 0.7366, 0.663, 0.7366, 0.568, 0.7698, 0.663, 0.7366, 0.1946, 0.2713, 0.2041, 0.341, 0.2041, 0.341, 0.1946, 0.2713, 0.2041, 0.341, 0.2041, 0.341, 0.1946, 0.2713, 0.2041, 0.341, 0.2041, 0.341, 0.2041, 0.341, 0.1946, 0.2713, 0.2041, 0.341, 0.1946, 0.2713, 0.2041, 0.341, 0.2041, 0.341, 0.1772, 0.4043, 0.1892, 0.4697, 0.1708, 0.4739, 0.2041, 0.341, 0.1935, 0.41, 0.1772, 0.4043, 0.2041, 0.341, 0.2099, 0.2705, 0.2225, 0.3413, 0.1946, 0.2713, 0.2222, 0.2135, 0.2099, 0.2705, 0.2816, 0.1843, 0.2222, 0.2135, 0.2088, 0.1985, 0.3718, 0.2144, 0.2805, 0.2035, 0.2816, 0.1843, 0.3718, 0.2144, 0.4809, 0.1699, 0.3722, 0.2434, 0.5253, 0.1875, 0.4809, 0.1699, 0.4842, 0.14, 0.5253, 0.1875, 0.6428, 0.2183, 0.515, 0.208, 0.6709, 0.2571, 0.6428, 0.2183, 0.663, 0.1969, 0.6709, 0.2571, 0.7591, 0.3254, 0.6526, 0.2716, 0.7769, 0.3077, 0.7901, 0.388, 0.7591, 0.3254, 0.75, 0.4676, 0.7901, 0.388, 0.8165, 0.3916, 0.75, 0.4676, 0.7607, 0.5349, 0.7244, 0.4663, 0.6915, 0.5973, 0.7607, 0.5349, 0.7928, 0.5451, 0.6915, 0.5973, 0.6757, 0.6565, 0.6686, 0.5842, 0.663, 0.7366, 0.6757, 0.6565, 0.6915, 0.659, 0.568, 0.7698, 0.6463, 0.7189, 0.663, 0.7366, 0.568, 0.7698, 0.5129, 0.8341, 0.5491, 0.7554, 0.4462, 0.8347, 0.5129, 0.8341, 0.5222, 0.8584, 0.4462, 0.8347, 0.3707, 0.8106, 0.4491, 0.8164, 0.2769, 0.7477, 0.3707, 0.8106, 0.3607, 0.8347, 0.2769, 0.7477, 0.2238, 0.7069, 0.2886, 0.7238, 0.1867, 0.6321, 0.2238, 0.7069, 0.2072, 0.7208, 0.212, 0.5578, 0.2071, 0.6325, 0.1867, 0.6321, 0.212, 0.5578, 0.1892, 0.4697, 0.2354, 0.5575, 0.2041, 0.341, 0.1946, 0.2713, 0.2041, 0.341, 0.2041, 0.341, 0.1946, 0.2713, 0.2041, 0.341, 0.2041, 0.341, 0.1946, 0.2713, 0.2041, 0.341, 0.663, 0.7366, 0.568, 0.7698, 0.663, 0.7366, 0.663, 0.7366, 0.568, 0.7698, 0.663, 0.7366, 0.663, 0.7366, 0.568, 0.7698, 0.663, 0.7366, 0.3607, 0.8347, 0.2769, 0.7477, 0.3607, 0.8347, 0.3607, 0.8347, 0.2769, 0.7477, 0.3607, 0.8347, 0.3607, 0.8347, 0.2769, 0.7477, 0.3607, 0.8347, 0.6709, 0.2571, 0.7769, 0.3077, 0.6709, 0.2571, 0.6709, 0.2571, 0.7769, 0.3077, 0.6709, 0.2571, 0.7769, 0.3077, 0.6709, 0.2571, 0.6709, 0.2571, 0.1946, 0.2713, 0.2088, 0.1985, 0.1946, 0.2713, 0.1946, 0.2713, 0.2088, 0.1985, 0.1946, 0.2713, 0.2088, 0.1985, 0.1946, 0.2713, 0.1946, 0.2713, 0.568, 0.7698, 0.5222, 0.8584, 0.568, 0.7698, 0.5222, 0.8584, 0.568, 0.7698, 0.568, 0.7698, 0.5222, 0.8584, 0.568, 0.7698, 0.568, 0.7698, 0.2769, 0.7477, 0.2072, 0.7208, 0.2769, 0.7477, 0.2769, 0.7477, 0.2072, 0.7208, 0.2769, 0.7477, 0.2769, 0.7477, 0.2072, 0.7208, 0.2769, 0.7477, 0.7769, 0.3077, 0.8165, 0.3916, 0.7769, 0.3077, 0.8165, 0.3916, 0.7769, 0.3077, 0.7769, 0.3077, 0.8165, 0.3916, 0.7769, 0.3077, 0.7769, 0.3077, 0.2088, 0.1985, 0.2816, 0.1843, 0.2088, 0.1985, 0.2088, 0.1985, 0.2816, 0.1843, 0.2088, 0.1985, 0.2088, 0.1985, 0.2816, 0.1843, 0.2088, 0.1985, 0.5222, 0.8584, 0.4462, 0.8347, 0.5222, 0.8584, 0.5222, 0.8584, 0.4462, 0.8347, 0.5222, 0.8584, 0.4462, 0.8347, 0.5222, 0.8584, 0.5222, 0.8584, 0.2072, 0.7208, 0.1867, 0.6321, 0.2072, 0.7208, 0.2072, 0.7208, 0.1867, 0.6321, 0.2072, 0.7208, 0.2072, 0.7208, 0.1867, 0.6321, 0.2072, 0.7208, 0.8165, 0.3916, 0.75, 0.4676, 0.8165, 0.3916, 0.8165, 0.3916, 0.75, 0.4676, 0.8165, 0.3916, 0.8165, 0.3916, 0.75, 0.4676, 0.8165, 0.3916, 0.3718, 0.2144, 0.2816, 0.1843, 0.2816, 0.1843, 0.2816, 0.1843, 0.3718, 0.2144, 0.2816, 0.1843, 0.2816, 0.1843, 0.3718, 0.2144, 0.2816, 0.1843, 0.4462, 0.8347, 0.3607, 0.8347, 0.4462, 0.8347, 0.4462, 0.8347, 0.3607, 0.8347, 0.4462, 0.8347, 0.4462, 0.8347, 0.3607, 0.8347, 0.4462, 0.8347, 0.1867, 0.6321, 0.212, 0.5578, 0.1867, 0.6321, 0.1867, 0.6321, 0.212, 0.5578, 0.1867, 0.6321, 0.212, 0.5578, 0.1867, 0.6321, 0.1867, 0.6321, 0.75, 0.4676, 0.7928, 0.5451, 0.75, 0.4676, 0.7928, 0.5451, 0.75, 0.4676, 0.75, 0.4676, 0.7928, 0.5451, 0.75, 0.4676, 0.75, 0.4676, 0.3718, 0.2144, 0.4842, 0.14, 0.3718, 0.2144, 0.4842, 0.14, 0.3718, 0.2144, 0.3718, 0.2144, 0.4842, 0.14, 0.3718, 0.2144, 0.3718, 0.2144, 0.212, 0.5578, 0.1708, 0.4739, 0.212, 0.5578, 0.212, 0.5578, 0.1708, 0.4739, 0.212, 0.5578, 0.212, 0.5578, 0.1708, 0.4739, 0.212, 0.5578, 0.6915, 0.5973, 0.7928, 0.5451, 0.7928, 0.5451, 0.7928, 0.5451, 0.6915, 0.5973, 0.7928, 0.5451, 0.7928, 0.5451, 0.6915, 0.5973, 0.7928, 0.5451, 0.4842, 0.14, 0.5253, 0.1875, 0.4842, 0.14, 0.5253, 0.1875, 0.4842, 0.14, 0.4842, 0.14, 0.4842, 0.14, 0.5253, 0.1875, 0.4842, 0.14, 0.1708, 0.4739, 0.1772, 0.4043, 0.1708, 0.4739, 0.1708, 0.4739, 0.1772, 0.4043, 0.1708, 0.4739, 0.1772, 0.4043, 0.1708, 0.4739, 0.1708, 0.4739, 0.6915, 0.659, 0.6915, 0.5973, 0.6915, 0.5973, 0.6915, 0.5973, 0.6915, 0.659, 0.6915, 0.5973, 0.6915, 0.5973, 0.6915, 0.659, 0.6915, 0.5973, 0.5253, 0.1875, 0.663, 0.1969, 0.5253, 0.1875, 0.5253, 0.1875, 0.663, 0.1969, 0.5253, 0.1875, 0.663, 0.1969, 0.5253, 0.1875, 0.5253, 0.1875, 0.1772, 0.4043, 0.2041, 0.341, 0.1772, 0.4043, 0.1772, 0.4043, 0.2041, 0.341, 0.1772, 0.4043, 0.1772, 0.4043, 0.2041, 0.341, 0.1772, 0.4043, 0.6915, 0.659, 0.663, 0.7366, 0.6915, 0.659, 0.6915, 0.659, 0.663, 0.7366, 0.6915, 0.659, 0.6915, 0.659, 0.663, 0.7366, 0.6915, 0.659, 0.663, 0.1969, 0.6709, 0.2571, 0.663, 0.1969, 0.663, 0.1969, 0.6709, 0.2571, 0.663, 0.1969, 0.663, 0.1969, 0.6709, 0.2571, 0.663, 0.1969, 0.4284, 0.6601, 0.462, 0.5857, 0.5491, 0.7554, 0.1772, 0.4043, 0.1708, 0.4739, 0.212, 0.5578, 0.6915, 0.5973, 0.7928, 0.5451, 0.75, 0.4676, 0.663, 0.7366, 0.6915, 0.659, 0.6915, 0.5973, 0.663, 0.7366, 0.6915, 0.5973, 0.75, 0.4676, 0.8165, 0.3916, 0.7769, 0.3077, 0.6709, 0.2571, 0.663, 0.7366, 0.75, 0.4676, 0.8165, 0.3916, 0.4462, 0.8347, 0.5222, 0.8584, 0.568, 0.7698, 0.568, 0.7698, 0.663, 0.7366, 0.8165, 0.3916, 0.6709, 0.2571, 0.663, 0.1969, 0.5253, 0.1875, 0.4462, 0.8347, 0.568, 0.7698, 0.8165, 0.3916, 0.6709, 0.2571, 0.5253, 0.1875, 0.4842, 0.14, 0.3607, 0.8347, 0.4462, 0.8347, 0.8165, 0.3916, 0.6709, 0.2571, 0.4842, 0.14, 0.3718, 0.2144, 0.3607, 0.8347, 0.8165, 0.3916, 0.6709, 0.2571, 0.6709, 0.2571, 0.3718, 0.2144, 0.2816, 0.1843, 0.2088, 0.1985, 0.1946, 0.2713, 0.2041, 0.341, 0.6709, 0.2571, 0.2816, 0.1843, 0.2088, 0.1985, 0.2041, 0.341, 0.1772, 0.4043, 0.212, 0.5578, 0.6709, 0.2571, 0.2088, 0.1985, 0.2041, 0.341, 0.212, 0.5578, 0.1867, 0.6321, 0.2072, 0.7208, 0.3607, 0.8347, 0.6709, 0.2571, 0.2041, 0.341, 0.2041, 0.341, 0.212, 0.5578, 0.2072, 0.7208, 0.3607, 0.8347, 0.2041, 0.341, 0.2072, 0.7208, 0.2354, 0.5575, 0.1892, 0.4697, 0.4408, 0.5039, 0.1892, 0.4697, 0.1935, 0.41, 0.4408, 0.5039, 0.2225, 0.3413, 0.2099, 0.2705, 0.2805, 0.2035, 0.2099, 0.2705, 0.2222, 0.2135, 0.2805, 0.2035, 0.1935, 0.41, 0.2225, 0.3413, 0.4408, 0.5039, 0.4408, 0.5039, 0.2225, 0.3413, 0.4612, 0.4355, 0.2238, 0.7069, 0.2071, 0.6325, 0.3251, 0.6697, 0.2071, 0.6325, 0.2354, 0.5575, 0.3251, 0.6697, 0.3251, 0.6697, 0.2886, 0.7238, 0.2238, 0.7069, 0.462, 0.5857, 0.4284, 0.6601, 0.3251, 0.6697, 0.4408, 0.5039, 0.462, 0.5857, 0.3251, 0.6697, 0.3722, 0.2434, 0.2225, 0.3413, 0.2805, 0.2035, 0.3722, 0.2434, 0.4809, 0.1699, 0.515, 0.208, 0.515, 0.208, 0.6428, 0.2183, 0.6526, 0.2716, 0.6526, 0.2716, 0.6098, 0.3664, 0.515, 0.208, 0.6098, 0.3664, 0.5371, 0.4138, 0.515, 0.208, 0.4408, 0.5039, 0.3251, 0.6697, 0.2354, 0.5575, 0.5371, 0.4138, 0.4612, 0.4355, 0.515, 0.208, 0.3722, 0.2434, 0.515, 0.208, 0.4612, 0.4355, 0.1946, 0.2713, 0.1946, 0.2713, 0.2041, 0.341, 0.568, 0.7698, 0.568, 0.7698, 0.663, 0.7366, 0.2769, 0.7477, 0.2769, 0.7477, 0.3607, 0.8347, 0.7769, 0.3077, 0.7769, 0.3077, 0.6709, 0.2571, 0.2088, 0.1985, 0.2088, 0.1985, 0.1946, 0.2713, 0.5222, 0.8584, 0.5222, 0.8584, 0.568, 0.7698, 0.2072, 0.7208, 0.2072, 0.7208, 0.2769, 0.7477, 0.7769, 0.3077, 0.8165, 0.3916, 0.8165, 0.3916, 0.2088, 0.1985, 0.2816, 0.1843, 0.2816, 0.1843, 0.5222, 0.8584, 0.4462, 0.8347, 0.4462, 0.8347, 0.2072, 0.7208, 0.1867, 0.6321, 0.1867, 0.6321, 0.8165, 0.3916, 0.75, 0.4676, 0.75, 0.4676, 0.2816, 0.1843, 0.3718, 0.2144, 0.3718, 0.2144, 0.3607, 0.8347, 0.3607, 0.8347, 0.4462, 0.8347, 0.212, 0.5578, 0.212, 0.5578, 0.1867, 0.6321, 0.7928, 0.5451, 0.7928, 0.5451, 0.75, 0.4676, 0.3718, 0.2144, 0.4842, 0.14, 0.4842, 0.14, 0.1708, 0.4739, 0.1708, 0.4739, 0.212, 0.5578, 0.7928, 0.5451, 0.6915, 0.5973, 0.6915, 0.5973, 0.5253, 0.1875, 0.5253, 0.1875, 0.4842, 0.14, 0.1708, 0.4739, 0.1772, 0.4043, 0.1772, 0.4043, 0.6915, 0.659, 0.6915, 0.659, 0.6915, 0.5973, 0.663, 0.1969, 0.663, 0.1969, 0.5253, 0.1875, 0.2041, 0.341, 0.2041, 0.341, 0.1772, 0.4043, 0.6915, 0.659, 0.663, 0.7366, 0.663, 0.7366, 0.663, 0.1969, 0.6709, 0.2571, 0.6709, 0.2571, 0.663, 0.1969, 0.6709, 0.2571, 0.6709, 0.2571, 0.663, 0.1969, 0.6709, 0.2571, 0.6709, 0.2571, 0.663, 0.1969, 0.6709, 0.2571, 0.6709, 0.2571, 0.6709, 0.2571, 0.6709, 0.2571, 0.663, 0.1969, 0.663, 0.1969, 0.6709, 0.2571, 0.6709, 0.2571, 0.663, 0.7366, 0.663, 0.7366, 0.6915, 0.659, 0.663, 0.7366, 0.663, 0.7366, 0.6915, 0.659, 0.663, 0.7366, 0.663, 0.7366, 0.6915, 0.659, 0.663, 0.7366, 0.663, 0.7366, 0.6915, 0.659, 0.663, 0.7366, 0.663, 0.7366, 0.6915, 0.659, 0.1772, 0.4043, 0.2041, 0.341, 0.2041, 0.341, 0.2041, 0.341, 0.2041, 0.341, 0.1772, 0.4043, 0.2041, 0.341, 0.2041, 0.341, 0.1772, 0.4043, 0.2041, 0.341, 0.2041, 0.341, 0.1772, 0.4043, 0.1772, 0.4043, 0.2041, 0.341, 0.2041, 0.341, 0.663, 0.1969, 0.663, 0.1969, 0.5253, 0.1875, 0.663, 0.1969, 0.663, 0.1969, 0.5253, 0.1875, 0.5253, 0.1875, 0.663, 0.1969, 0.663, 0.1969, 0.663, 0.1969, 0.663, 0.1969, 0.5253, 0.1875, 0.663, 0.1969, 0.663, 0.1969, 0.5253, 0.1875, 0.6915, 0.659, 0.6915, 0.659, 0.6915, 0.5973, 0.6915, 0.659, 0.6915, 0.659, 0.6915, 0.5973, 0.6915, 0.659, 0.6915, 0.659, 0.6915, 0.5973, 0.6915, 0.5973, 0.6915, 0.659, 0.6915, 0.659, 0.6915, 0.659, 0.6915, 0.659, 0.6915, 0.5973, 0.1772, 0.4043, 0.1772, 0.4043, 0.1708, 0.4739, 0.1772, 0.4043, 0.1772, 0.4043, 0.1708, 0.4739, 0.1772, 0.4043, 0.1772, 0.4043, 0.1708, 0.4739, 0.1772, 0.4043, 0.1772, 0.4043, 0.1708, 0.4739, 0.1708, 0.4739, 0.1772, 0.4043, 0.1772, 0.4043, 0.4842, 0.14, 0.5253, 0.1875, 0.5253, 0.1875, 0.4842, 0.14, 0.5253, 0.1875, 0.5253, 0.1875, 0.4842, 0.14, 0.5253, 0.1875, 0.5253, 0.1875, 0.4842, 0.14, 0.5253, 0.1875, 0.5253, 0.1875, 0.4842, 0.14, 0.5253, 0.1875, 0.5253, 0.1875, 0.7928, 0.5451, 0.6915, 0.5973, 0.6915, 0.5973, 0.7928, 0.5451, 0.6915, 0.5973, 0.6915, 0.5973, 0.7928, 0.5451, 0.6915, 0.5973, 0.6915, 0.5973, 0.7928, 0.5451, 0.6915, 0.5973, 0.6915, 0.5973, 0.7928, 0.5451, 0.6915, 0.5973, 0.6915, 0.5973, 0.1708, 0.4739, 0.1708, 0.4739, 0.212, 0.5578, 0.212, 0.5578, 0.1708, 0.4739, 0.1708, 0.4739, 0.212, 0.5578, 0.1708, 0.4739, 0.1708, 0.4739, 0.212, 0.5578, 0.1708, 0.4739, 0.1708, 0.4739, 0.1708, 0.4739, 0.1708, 0.4739, 0.212, 0.5578, 0.4842, 0.14, 0.4842, 0.14, 0.3718, 0.2144, 0.4842, 0.14, 0.4842, 0.14, 0.3718, 0.2144, 0.4842, 0.14, 0.4842, 0.14, 0.3718, 0.2144, 0.4842, 0.14, 0.4842, 0.14, 0.3718, 0.2144, 0.3718, 0.2144, 0.4842, 0.14, 0.4842, 0.14, 0.7928, 0.5451, 0.7928, 0.5451, 0.75, 0.4676, 0.7928, 0.5451, 0.7928, 0.5451, 0.75, 0.4676, 0.7928, 0.5451, 0.7928, 0.5451, 0.75, 0.4676, 0.7928, 0.5451, 0.7928, 0.5451, 0.75, 0.4676, 0.7928, 0.5451, 0.7928, 0.5451, 0.75, 0.4676, 0.1867, 0.6321, 0.212, 0.5578, 0.212, 0.5578, 0.1867, 0.6321, 0.212, 0.5578, 0.212, 0.5578, 0.1867, 0.6321, 0.212, 0.5578, 0.212, 0.5578, 0.212, 0.5578, 0.212, 0.5578, 0.1867, 0.6321, 0.1867, 0.6321, 0.212, 0.5578, 0.212, 0.5578, 0.3607, 0.8347, 0.3607, 0.8347, 0.4462, 0.8347, 0.3607, 0.8347, 0.3607, 0.8347, 0.4462, 0.8347, 0.4462, 0.8347, 0.3607, 0.8347, 0.3607, 0.8347, 0.3607, 0.8347, 0.3607, 0.8347, 0.4462, 0.8347, 0.4462, 0.8347, 0.3607, 0.8347, 0.3607, 0.8347, 0.2816, 0.1843, 0.3718, 0.2144, 0.3718, 0.2144, 0.2816, 0.1843, 0.3718, 0.2144, 0.3718, 0.2144, 0.2816, 0.1843, 0.3718, 0.2144, 0.3718, 0.2144, 0.3718, 0.2144, 0.3718, 0.2144, 0.2816, 0.1843, 0.3718, 0.2144, 0.3718, 0.2144, 0.2816, 0.1843, 0.8165, 0.3916, 0.75, 0.4676, 0.75, 0.4676, 0.8165, 0.3916, 0.75, 0.4676, 0.75, 0.4676, 0.8165, 0.3916, 0.75, 0.4676, 0.75, 0.4676, 0.8165, 0.3916, 0.75, 0.4676, 0.75, 0.4676, 0.8165, 0.3916, 0.75, 0.4676, 0.75, 0.4676, 0.2072, 0.7208, 0.1867, 0.6321, 0.1867, 0.6321, 0.2072, 0.7208, 0.1867, 0.6321, 0.1867, 0.6321, 0.1867, 0.6321, 0.1867, 0.6321, 0.2072, 0.7208, 0.1867, 0.6321, 0.1867, 0.6321, 0.2072, 0.7208, 0.2072, 0.7208, 0.1867, 0.6321, 0.1867, 0.6321, 0.5222, 0.8584, 0.4462, 0.8347, 0.4462, 0.8347, 0.4462, 0.8347, 0.4462, 0.8347, 0.5222, 0.8584, 0.5222, 0.8584, 0.4462, 0.8347, 0.4462, 0.8347, 0.5222, 0.8584, 0.4462, 0.8347, 0.4462, 0.8347, 0.5222, 0.8584, 0.4462, 0.8347, 0.4462, 0.8347, 0.2088, 0.1985, 0.2816, 0.1843, 0.2816, 0.1843, 0.2816, 0.1843, 0.2816, 0.1843, 0.2088, 0.1985, 0.2816, 0.1843, 0.2816, 0.1843, 0.2088, 0.1985, 0.2816, 0.1843, 0.2816, 0.1843, 0.2088, 0.1985, 0.2088, 0.1985, 0.2816, 0.1843, 0.2816, 0.1843, 0.8165, 0.3916, 0.8165, 0.3916, 0.7769, 0.3077, 0.8165, 0.3916, 0.8165, 0.3916, 0.7769, 0.3077, 0.8165, 0.3916, 0.8165, 0.3916, 0.7769, 0.3077, 0.8165, 0.3916, 0.8165, 0.3916, 0.7769, 0.3077, 0.8165, 0.3916, 0.8165, 0.3916, 0.7769, 0.3077, 0.2072, 0.7208, 0.2072, 0.7208, 0.2769, 0.7477, 0.2072, 0.7208, 0.2072, 0.7208, 0.2769, 0.7477, 0.2769, 0.7477, 0.2072, 0.7208, 0.2072, 0.7208, 0.2769, 0.7477, 0.2072, 0.7208, 0.2072, 0.7208, 0.2072, 0.7208, 0.2072, 0.7208, 0.2769, 0.7477, 0.5222, 0.8584, 0.5222, 0.8584, 0.568, 0.7698, 0.5222, 0.8584, 0.5222, 0.8584, 0.568, 0.7698, 0.5222, 0.8584, 0.5222, 0.8584, 0.568, 0.7698, 0.5222, 0.8584, 0.5222, 0.8584, 0.568, 0.7698, 0.5222, 0.8584, 0.5222, 0.8584, 0.568, 0.7698, 0.2088, 0.1985, 0.2088, 0.1985, 0.1946, 0.2713, 0.2088, 0.1985, 0.2088, 0.1985, 0.1946, 0.2713, 0.1946, 0.2713, 0.2088, 0.1985, 0.2088, 0.1985, 0.1946, 0.2713, 0.2088, 0.1985, 0.2088, 0.1985, 0.2088, 0.1985, 0.2088, 0.1985, 0.1946, 0.2713, 0.7769, 0.3077, 0.7769, 0.3077, 0.6709, 0.2571, 0.7769, 0.3077, 0.7769, 0.3077, 0.6709, 0.2571, 0.7769, 0.3077, 0.7769, 0.3077, 0.6709, 0.2571, 0.7769, 0.3077, 0.7769, 0.3077, 0.6709, 0.2571, 0.6709, 0.2571, 0.7769, 0.3077, 0.7769, 0.3077, 0.3607, 0.8347, 0.2769, 0.7477, 0.2769, 0.7477, 0.3607, 0.8347, 0.2769, 0.7477, 0.2769, 0.7477, 0.3607, 0.8347, 0.2769, 0.7477, 0.2769, 0.7477, 0.3607, 0.8347, 0.2769, 0.7477, 0.2769, 0.7477, 0.3607, 0.8347, 0.2769, 0.7477, 0.2769, 0.7477, 0.663, 0.7366, 0.568, 0.7698, 0.568, 0.7698, 0.568, 0.7698, 0.568, 0.7698, 0.663, 0.7366, 0.568, 0.7698, 0.568, 0.7698, 0.663, 0.7366, 0.663, 0.7366, 0.568, 0.7698, 0.568, 0.7698, 0.663, 0.7366, 0.568, 0.7698, 0.568, 0.7698, 0.1946, 0.2713, 0.1946, 0.2713, 0.2041, 0.341, 0.1946, 0.2713, 0.1946, 0.2713, 0.2041, 0.341, 0.1946, 0.2713, 0.1946, 0.2713, 0.2041, 0.341, 0.2041, 0.341, 0.1946, 0.2713, 0.1946, 0.2713, 0.1946, 0.2713, 0.1946, 0.2713, 0.2041, 0.341, 0.1772, 0.4043, 0.1935, 0.41, 0.1892, 0.4697, 0.2041, 0.341, 0.2225, 0.3413, 0.1935, 0.41, 0.2041, 0.341, 0.1946, 0.2713, 0.2099, 0.2705, 0.1946, 0.2713, 0.2088, 0.1985, 0.2222, 0.2135, 0.2816, 0.1843, 0.2805, 0.2035, 0.2222, 0.2135, 0.3718, 0.2144, 0.3722, 0.2434, 0.2805, 0.2035, 0.3718, 0.2144, 0.4842, 0.14, 0.4809, 0.1699, 0.5253, 0.1875, 0.515, 0.208, 0.4809, 0.1699, 0.5253, 0.1875, 0.663, 0.1969, 0.6428, 0.2183, 0.6709, 0.2571, 0.6526, 0.2716, 0.6428, 0.2183, 0.6709, 0.2571, 0.7769, 0.3077, 0.7591, 0.3254, 0.7769, 0.3077, 0.8165, 0.3916, 0.7901, 0.388, 0.75, 0.4676, 0.7244, 0.4663, 0.7901, 0.388, 0.75, 0.4676, 0.7928, 0.5451, 0.7607, 0.5349, 0.6915, 0.5973, 0.6686, 0.5842, 0.7607, 0.5349, 0.6915, 0.5973, 0.6915, 0.659, 0.6757, 0.6565, 0.663, 0.7366, 0.6463, 0.7189, 0.6757, 0.6565, 0.568, 0.7698, 0.5491, 0.7554, 0.6463, 0.7189, 0.568, 0.7698, 0.5222, 0.8584, 0.5129, 0.8341, 0.4462, 0.8347, 0.4491, 0.8164, 0.5129, 0.8341, 0.4462, 0.8347, 0.3607, 0.8347, 0.3707, 0.8106, 0.2769, 0.7477, 0.2886, 0.7238, 0.3707, 0.8106, 0.2769, 0.7477, 0.2072, 0.7208, 0.2238, 0.7069, 0.1867, 0.6321, 0.2071, 0.6325, 0.2238, 0.7069, 0.212, 0.5578, 0.2354, 0.5575, 0.2071, 0.6325, 0.212, 0.5578, 0.1708, 0.4739, 0.1892, 0.4697, 0.2041, 0.341, 0.1946, 0.2713, 0.1946, 0.2713, 0.2041, 0.341, 0.1946, 0.2713, 0.1946, 0.2713, 0.2041, 0.341, 0.1946, 0.2713, 0.1946, 0.2713, 0.663, 0.7366, 0.568, 0.7698, 0.568, 0.7698, 0.663, 0.7366, 0.568, 0.7698, 0.568, 0.7698, 0.663, 0.7366, 0.568, 0.7698, 0.568, 0.7698, 0.3607, 0.8347, 0.2769, 0.7477, 0.2769, 0.7477, 0.3607, 0.8347, 0.2769, 0.7477, 0.2769, 0.7477, 0.3607, 0.8347, 0.2769, 0.7477, 0.2769, 0.7477, 0.6709, 0.2571, 0.7769, 0.3077, 0.7769, 0.3077, 0.6709, 0.2571, 0.7769, 0.3077, 0.7769, 0.3077, 0.7769, 0.3077, 0.7769, 0.3077, 0.6709, 0.2571, 0.1946, 0.2713, 0.2088, 0.1985, 0.2088, 0.1985, 0.1946, 0.2713, 0.2088, 0.1985, 0.2088, 0.1985, 0.2088, 0.1985, 0.2088, 0.1985, 0.1946, 0.2713, 0.568, 0.7698, 0.5222, 0.8584, 0.5222, 0.8584, 0.5222, 0.8584, 0.5222, 0.8584, 0.568, 0.7698, 0.5222, 0.8584, 0.5222, 0.8584, 0.568, 0.7698, 0.2769, 0.7477, 0.2072, 0.7208, 0.2072, 0.7208, 0.2769, 0.7477, 0.2072, 0.7208, 0.2072, 0.7208, 0.2769, 0.7477, 0.2072, 0.7208, 0.2072, 0.7208, 0.7769, 0.3077, 0.8165, 0.3916, 0.8165, 0.3916, 0.8165, 0.3916, 0.8165, 0.3916, 0.7769, 0.3077, 0.8165, 0.3916, 0.8165, 0.3916, 0.7769, 0.3077, 0.2088, 0.1985, 0.2816, 0.1843, 0.2816, 0.1843, 0.2088, 0.1985, 0.2816, 0.1843, 0.2816, 0.1843, 0.2088, 0.1985, 0.2816, 0.1843, 0.2816, 0.1843, 0.5222, 0.8584, 0.4462, 0.8347, 0.4462, 0.8347, 0.5222, 0.8584, 0.4462, 0.8347, 0.4462, 0.8347, 0.4462, 0.8347, 0.4462, 0.8347, 0.5222, 0.8584, 0.2072, 0.7208, 0.1867, 0.6321, 0.1867, 0.6321, 0.2072, 0.7208, 0.1867, 0.6321, 0.1867, 0.6321, 0.2072, 0.7208, 0.1867, 0.6321, 0.1867, 0.6321, 0.8165, 0.3916, 0.75, 0.4676, 0.75, 0.4676, 0.8165, 0.3916, 0.75, 0.4676, 0.75, 0.4676, 0.8165, 0.3916, 0.75, 0.4676, 0.75, 0.4676, 0.3718, 0.2144, 0.3718, 0.2144, 0.2816, 0.1843, 0.2816, 0.1843, 0.3718, 0.2144, 0.3718, 0.2144, 0.2816, 0.1843, 0.3718, 0.2144, 0.3718, 0.2144, 0.4462, 0.8347, 0.3607, 0.8347, 0.3607, 0.8347, 0.4462, 0.8347, 0.3607, 0.8347, 0.3607, 0.8347, 0.4462, 0.8347, 0.3607, 0.8347, 0.3607, 0.8347, 0.1867, 0.6321, 0.212, 0.5578, 0.212, 0.5578, 0.1867, 0.6321, 0.212, 0.5578, 0.212, 0.5578, 0.212, 0.5578, 0.212, 0.5578, 0.1867, 0.6321, 0.75, 0.4676, 0.7928, 0.5451, 0.7928, 0.5451, 0.7928, 0.5451, 0.7928, 0.5451, 0.75, 0.4676, 0.7928, 0.5451, 0.7928, 0.5451, 0.75, 0.4676, 0.3718, 0.2144, 0.4842, 0.14, 0.4842, 0.14, 0.4842, 0.14, 0.4842, 0.14, 0.3718, 0.2144, 0.4842, 0.14, 0.4842, 0.14, 0.3718, 0.2144, 0.212, 0.5578, 0.1708, 0.4739, 0.1708, 0.4739, 0.212, 0.5578, 0.1708, 0.4739, 0.1708, 0.4739, 0.212, 0.5578, 0.1708, 0.4739, 0.1708, 0.4739, 0.6915, 0.5973, 0.6915, 0.5973, 0.7928, 0.5451, 0.7928, 0.5451, 0.6915, 0.5973, 0.6915, 0.5973, 0.7928, 0.5451, 0.6915, 0.5973, 0.6915, 0.5973, 0.4842, 0.14, 0.5253, 0.1875, 0.5253, 0.1875, 0.5253, 0.1875, 0.5253, 0.1875, 0.4842, 0.14, 0.4842, 0.14, 0.5253, 0.1875, 0.5253, 0.1875, 0.1708, 0.4739, 0.1772, 0.4043, 0.1772, 0.4043, 0.1708, 0.4739, 0.1772, 0.4043, 0.1772, 0.4043, 0.1772, 0.4043, 0.1772, 0.4043, 0.1708, 0.4739, 0.6915, 0.659, 0.6915, 0.659, 0.6915, 0.5973, 0.6915, 0.5973, 0.6915, 0.659, 0.6915, 0.659, 0.6915, 0.5973, 0.6915, 0.659, 0.6915, 0.659, 0.5253, 0.1875, 0.663, 0.1969, 0.663, 0.1969, 0.5253, 0.1875, 0.663, 0.1969, 0.663, 0.1969, 0.663, 0.1969, 0.663, 0.1969, 0.5253, 0.1875, 0.1772, 0.4043, 0.2041, 0.341, 0.2041, 0.341, 0.1772, 0.4043, 0.2041, 0.341, 0.2041, 0.341, 0.1772, 0.4043, 0.2041, 0.341, 0.2041, 0.341, 0.6915, 0.659, 0.663, 0.7366, 0.663, 0.7366, 0.6915, 0.659, 0.663, 0.7366, 0.663, 0.7366, 0.6915, 0.659, 0.663, 0.7366, 0.663, 0.7366, 0.663, 0.1969, 0.6709, 0.2571, 0.6709, 0.2571, 0.663, 0.1969, 0.6709, 0.2571, 0.6709, 0.2571, 0.663, 0.1969, 0.6709, 0.2571, 0.6709, 0.2571, 0.6098, 0.3664, 0.6526, 0.2716, 0.7591, 0.3254, 0.7591, 0.3254, 0.7901, 0.388, 0.6098, 0.3664, 0.7901, 0.388, 0.7244, 0.4663, 0.6098, 0.3664, 0.7244, 0.4663, 0.7607, 0.5349, 0.6686, 0.5842, 0.6686, 0.5842, 0.6757, 0.6565, 0.462, 0.5857, 0.6757, 0.6565, 0.6463, 0.7189, 0.5491, 0.7554, 0.5491, 0.7554, 0.5129, 0.8341, 0.4491, 0.8164, 0.6757, 0.6565, 0.5491, 0.7554, 0.462, 0.5857, 0.7244, 0.4663, 0.6686, 0.5842, 0.5371, 0.4138, 0.5371, 0.4138, 0.6098, 0.3664, 0.7244, 0.4663, 0.4408, 0.5039, 0.4612, 0.4355, 0.5371, 0.4138, 0.462, 0.5857, 0.4408, 0.5039, 0.5371, 0.4138, 0.5491, 0.7554, 0.4491, 0.8164, 0.4284, 0.6601, 0.4491, 0.8164, 0.3707, 0.8106, 0.4284, 0.6601, 0.3707, 0.8106, 0.2886, 0.7238, 0.4284, 0.6601, 0.2886, 0.7238, 0.3251, 0.6697, 0.4284, 0.6601, 0.462, 0.5857, 0.5371, 0.4138, 0.6686, 0.5842])
me_plane_006.materials.append(mat_0_005_0_1_0_016)
me_plane_006.materials.append(mat_0_165_0_188_0_125)
me_plane_006.use_remesh_fix_poles = True
me_plane_006.use_remesh_preserve_attributes = False
me_plane_006.use_mirror_vertex_groups = False
me_plane_006.update()

# ---- objects
ob_light = bpy.data.objects.new('Light', light_light)
ob_camera = bpy.data.objects.new('Camera', cam_camera)
ob_plane = bpy.data.objects.new('Plane', me_plane)
ob_plane_001 = bpy.data.objects.new('Plane.001', me_plane_003)
ob_plane_002 = bpy.data.objects.new('Plane.002', me_plane_004)
ob_island = bpy.data.objects.new('Island', me_plane_006)

# ---- transforms, parenting, visibility, modifiers, constraints
ob_light.location = (-9.462, 1.714, 4.862)
ob_light.rotation_euler = (0.6503, 0.05522, 1.866)
ob_light.scale = (1.596, 1.475, 1.38)
ob_light.lock_rotations_4d = False
ob_light.empty_display_type = 'ARROWS'
ob_light.color = (0.0, 0.0, 0.0, 0.0)
ob_light.lineart.crease_threshold = 0.0
ob_camera.location = (18.66, -8.3, 13.41)
ob_camera.rotation_euler = (1.109, 0.0, 0.8149)
ob_camera.scale = (1.236, 1.236, 1.236)
ob_camera.lock_rotations_4d = False
ob_camera.empty_display_type = 'ARROWS'
ob_camera.color = (0.0, 0.0, 0.0, 0.0)
ob_camera.display_type = 'WIRE'
ob_camera.lineart.crease_threshold = 0.0
ob_plane.location = (0.0, 0.0, 0.0)
ob_plane.lineart.crease_threshold = 0.0
ob_plane_001.location = (2.333, 3.982, -1.042)
ob_plane_001.rotation_euler = (0.0, -0.0, -0.1693)
ob_plane_001.scale = (6.456, 5.766, 2.396)
ob_plane_001.lineart.crease_threshold = 0.0
ob_plane_002.location = (4.011, -1.43, 0.118)
ob_plane_002.rotation_euler = (0.0, -0.0, -0.6907)
ob_plane_002.scale = (2.138, 2.138, 1.32)
ob_plane_002.lineart.crease_threshold = 0.0
ob_island.location = (-0.965, -0.1237, -3.232)
ob_island.rotation_euler = (0.0, -0.0, 1.084)
ob_island.scale = (4.234, 3.803, 3.034)
ob_island.lineart.crease_threshold = 0.0

# ---- collection membership
col_collection.objects.link(ob_light)
col_collection.objects.link(ob_camera)
col_collection.objects.link(ob_plane)
col_collection.objects.link(ob_plane_001)
col_collection.objects.link(ob_plane_002)
col_collection.objects.link(ob_island)

# ---- scene / render settings (as saved in the file)
scene.camera = ob_camera
scene.frame_start = 1; scene.frame_end = 250; scene.frame_set(1)
scene.render.engine = 'BLENDER_EEVEE_NEXT'
scene.cycles.use_denoising = False
scene.cycles.samples = 128
scene.cycles.sampling_pattern = 'TABULATED_SOBOL'
scene.cycles.use_adaptive_sampling = False
scene.cycles.use_light_tree = False
scene.view_settings.view_transform = 'Filmic'
bpy.context.view_layer.update()

